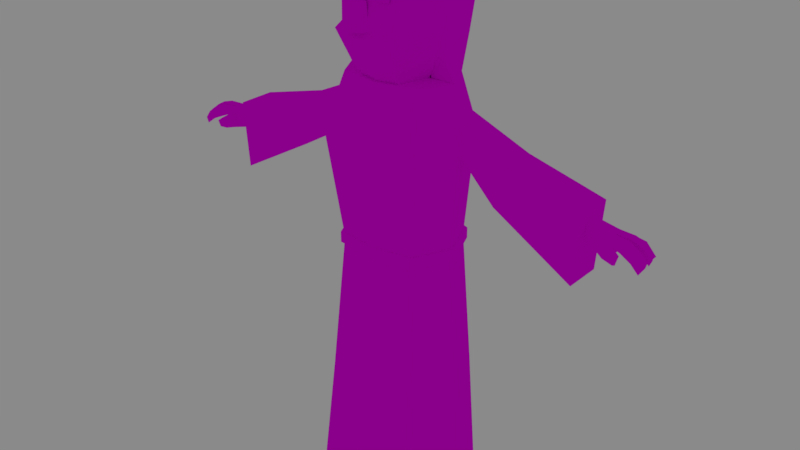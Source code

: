 # Source: wizard.blend  (saved by Blender 2.78.0; exported with 4.5.12 LTS)
import bpy
from mathutils import Matrix  # noqa: F401  (used for matrix-valued properties, if any)

bpy.ops.wm.read_factory_settings(use_empty=True)
scene = bpy.context.scene
scene.name = 'Scene'

# ---- collections
col_collection_1 = bpy.data.collections.new('Collection 1'); scene.collection.children.link(col_collection_1)

# ---- images (referenced by path relative to the original .blend; pixels are not part of the script)
import os
ASSET_DIR = os.environ.get("B2B_ASSET_DIR", "")  # directory of the original .blend (textures are referenced by path, not embedded)
HERE = os.path.dirname(os.path.abspath(__file__))  # packed textures are extracted next to this script under _unpacked/

def load_image(name, relpath, width, height, colorspace="sRGB"):
    """Load a texture the original file referenced (path relative to the .blend, or extracted next to this script)."""
    p = next((c for c in (os.path.join(HERE, relpath), os.path.join(ASSET_DIR, relpath)) if relpath and os.path.exists(c)), "")
    if p:
        img = bpy.data.images.load(p, check_existing=True)
        img.name = name
    else:  # same state as the original file: an image datablock whose file is absent (Cycles renders it pink)
        img = bpy.data.images.new(name, width, height)
        img.source = "FILE"
        img.filepath = "//" + (relpath or name)
    img.colorspace_settings.name = colorspace
    return img
img_palette_01_png = load_image('palette-01.png', 'palette-01.png', 1024, 1024, 'sRGB')

# ---- materials (node trees are filled in below, after node groups)
mat_standard = bpy.data.materials.new('standard')
mat_standard.alpha_threshold = 0.0
mat_standard.diffuse_color = (1.0, 1.0, 1.0, 1.0)
mat_standard.roughness = 0.5

# ---- material node trees
mat_standard.use_nodes = True; mat_standard.node_tree.nodes.clear()
_N = mat_standard.node_tree.nodes; _L = mat_standard.node_tree.links
n0 = _N.new('ShaderNodeOutputMaterial'); n0.name = 'Material Output'; n0.location = (300, 300)
n1 = _N.new('ShaderNodeBsdfDiffuse'); n1.name = 'Diffuse BSDF'; n1.location = (10, 300)
n2 = _N.new('ShaderNodeTexImage'); n2.name = 'Image Texture'; n2.location = (-295, 273)
n2.width = 140
n2.image = img_palette_01_png
_L.new(n1.outputs[0], n0.inputs[0])
_L.new(n2.outputs[0], n1.inputs[0])
n0.is_active_output = True

# ---- world
world_world = bpy.data.worlds.new('World'); scene.world = world_world
world_world.use_nodes = True; world_world.node_tree.nodes.clear()
_N = world_world.node_tree.nodes; _L = world_world.node_tree.links
n0 = _N.new('ShaderNodeOutputWorld'); n0.name = 'World Output'; n0.location = (300, 300)
n1 = _N.new('ShaderNodeBackground'); n1.name = 'Background'; n1.location = (10, 300)
n1.inputs[0].default_value = (0.05088, 0.05088, 0.05088, 1.0)
n1.inputs[1].default_value = 5.0
_L.new(n1.outputs[0], n0.inputs[0])
n0.is_active_output = True
world_world.color = (0.05088, 0.05088, 0.05088)
world_world.use_sun_shadow = False
world_world.sun_shadow_jitter_overblur = 0.0
world_world.cycles.sampling_method = 'MANUAL'

# ---- meshes
me_cube_006 = bpy.data.meshes.new('Cube.006')
me_cube_006.from_pydata([(0.139, 0.1394, 0.4385), (0.1182, 0.1189, 0.8461), (0.1966, 0.0003637, 0.4385), (0.1672, 0.0006863, 0.8461), (0.139, -0.1387, 0.4385), (0.1182, -0.1042, 0.8461), (-0.139, -0.1387, 0.4385), (-0.1182, -0.1042, 0.8461), (-0.1966, 0.0003637, 0.4385), (-0.1672, 0.0006863, 0.8461), (-0.139, 0.1394, 0.4385), (-0.1182, 0.1189, 0.8461), (0.1468, 0.1267, 1.169), (0.2076, -0.02013, 1.169), (0.1468, -0.1428, 1.169), (-0.2076, -0.02013, 1.169), (-0.1468, 0.1267, 1.169), (0.1186, 0.0924, 1.321), (0.1675, 0.001103, 1.321), (0.1182, -0.09019, 1.32), (-0.1668, 0.001103, 1.321), (0.09008, 0.001799, 1.321), (-0.06618, 0.001799, 1.321), (0.1049, -0.01568, 1.385), (0.08319, -0.1334, 1.458), (-0.132, -0.01809, 1.465), (0.1327, -0.03273, 1.513), (0.09484, -0.1189, 1.595), (-0.1319, -0.03273, 1.513), (-0.3179, -0.03287, 1.044), (-0.3515, -0.03287, 1.166), (-0.3179, 0.06604, 1.044), (-0.3515, 0.06604, 1.166), (-0.1086, -0.009791, 1.228), (-0.1086, -0.009791, 1.281), (-0.1086, 0.04296, 1.228), (-0.1086, 0.04296, 1.281), (-0.5557, 0.07154, 0.9093), (-0.5557, -0.03837, 0.9093), (-0.5717, -0.03837, 1.106), (-0.5717, 0.07154, 1.106), (-0.7291, -0.03965, 1.003), (-0.7356, -0.02024, 1.015), (-0.7349, -0.04088, 1.02), (-0.7413, -0.02146, 1.032), (-0.7277, 0.02267, 1.018), (-0.7223, 0.03346, 1.008), (-0.7336, 0.0251, 1.031), (-0.7294, 0.04365, 1.017), (-0.6992, 0.03024, 1.04), (-0.6938, 0.04527, 1.032), (-0.7387, -0.00915, 1.017), (-0.7315, 0.009782, 1.018), (-0.7048, -0.03442, 1.022), (-0.7112, -0.015, 1.034), (-0.7051, 0.0325, 1.053), (-0.6968, 0.05388, 1.042), (-0.7459, -0.008227, 1.033), (-0.7388, 0.01117, 1.034), (-0.7105, -0.03565, 1.039), (-0.717, -0.01623, 1.051), (-0.7122, -0.003509, 1.038), (-0.7136, 0.015, 1.041), (-0.6754, -0.02908, 1.035), (-0.6819, -0.009664, 1.047), (-0.7181, -0.004433, 1.055), (-0.7182, 0.01787, 1.057), (-0.6812, -0.03031, 1.052), (-0.6877, -0.01089, 1.064), (-0.655, 0.03307, 1.028), (-0.6788, 0.0001666, 1.051), (-0.6688, 0.02391, 1.052), (-0.6657, -0.004309, 1.056), (-0.6434, 0.03038, 1.01), (-0.6368, 0.01025, 1.007), (-0.6654, -0.04803, 1.01), (-0.6713, -0.05115, 1.029), (-0.6622, -0.02765, 0.9997), (-0.6733, -0.03314, 1.031), (-0.6382, -0.05018, 1.02), (-0.644, -0.0533, 1.039), (-0.6201, -0.04238, 1.027), (-0.6259, -0.0455, 1.047), (-0.6774, 0.03437, 1.057), (-0.6713, 0.05541, 1.045), (-0.6841, -0.000674, 1.066), (-0.6846, 0.02079, 1.067), (-0.6369, -0.02384, 1.007), (-0.6505, -0.02815, 1.046), (-0.6307, -0.02544, 1.056), (-0.6219, 0.03756, 1.005), (-0.6172, 0.005635, 1.004), (-0.6172, -0.02113, 1.017), (-0.6389, -0.000724, 1.066), (-0.6395, 0.02654, 1.066), (-0.6358, 0.05708, 1.046), (-0.6295, 0.05386, 1.022), (-0.4986, 0.04035, 1.049), (-0.4977, 0.0184, 1.05), (-0.4992, 0.002483, 1.057), (-0.5047, -0.0006604, 1.076), (-0.5101, 0.01152, 1.088), (-0.5107, 0.03046, 1.087), (-0.5079, 0.04887, 1.075), (-0.5024, 0.05209, 1.06), (-0.01069, -0.2023, 0.04348), (-0.01069, 0.2225, 0.04348), (-0.1732, 0.1625, 0.04348), (-0.2405, 5.713e-08, 0.04348), (-0.1732, -0.1625, 0.04348), (0.1518, -0.1625, 0.04348), (0.2191, 4.434e-08, 0.04348), (0.1518, 0.1625, 0.04348), (-2.248e-09, 0.1907, 0.4385), (0.0, 0.1625, 0.8461), (-2.248e-09, -0.1727, 0.4385), (0.0, -0.1252, 0.8461), (0.0, 0.1808, 1.169), (-0.1468, -0.1428, 1.169), (0.0, -0.1583, 1.169), (0.0003795, 0.1261, 1.321), (-0.1186, -0.02755, -0.00104), (-0.1182, -0.09019, 1.32), (0.0, -0.1126, 1.32), (-0.1186, -0.02755, 0.04494), (-0.1186, 0.04865, -0.0007551), (-0.1186, 0.04865, 0.04523), (-0.03282, -0.02755, -0.00104), (-0.03282, -0.02755, 0.04494), (-0.03282, 0.04865, -0.0007551), (-0.03282, 0.04865, 0.04523), (-0.06191, -0.1236, 0.02505), (-0.1071, -0.1236, 0.02505), (-0.1071, -0.1236, -0.0005786), (-0.06191, -0.1236, -0.0005786), (0.1096, -0.1236, -0.0005786), (-0.1041, -0.01568, 1.385), (0.06434, -0.1236, -0.0005786), (0.06434, -0.1236, 0.02505), (0.1096, -0.1236, 0.02505), (0.121, 0.04865, 0.04523), (-0.08319, -0.1334, 1.458), (0.0, -0.1662, 1.458), (0.121, 0.04865, -0.0007551), (0.1328, -0.01809, 1.465), (0.121, -0.02755, 0.04494), (0.121, -0.02755, -0.00104), (0.03526, 0.04865, 0.04523), (-0.09432, -0.1189, 1.595), (0.0002975, -0.1472, 1.621), (0.03526, 0.04865, -0.0007551), (0.03526, -0.02755, 0.04494), (0.03526, -0.02755, -0.00104), (0.3179, -0.03287, 1.044), (0.3515, -0.03287, 1.166), (0.3179, 0.06604, 1.044), (0.3515, 0.06604, 1.166), (0.1086, -0.009791, 1.228), (0.1086, -0.009791, 1.281), (0.1086, 0.04296, 1.228), (0.1086, 0.04296, 1.281), (0.5557, 0.07154, 0.9093), (0.5557, -0.03837, 0.9093), (0.5717, -0.03837, 1.106), (0.5717, 0.07154, 1.106), (0.5024, 0.05209, 1.06), (0.5079, 0.04887, 1.075), (0.5107, 0.03046, 1.087), (0.5101, 0.01152, 1.088), (0.5047, -0.0006604, 1.076), (0.4992, 0.002483, 1.057), (0.4977, 0.0184, 1.05), (0.4986, 0.04035, 1.049), (0.6295, 0.05386, 1.022), (0.6358, 0.05708, 1.046), (0.6395, 0.02654, 1.066), (0.6389, -0.000724, 1.066), (0.6172, -0.02113, 1.017), (0.6172, 0.005635, 1.004), (0.6219, 0.03756, 1.005), (0.6307, -0.02544, 1.056), (0.6505, -0.02815, 1.046), (0.6369, -0.02384, 1.007), (0.6846, 0.02079, 1.067), (0.6841, -0.000674, 1.066), (0.6713, 0.05541, 1.045), (0.6774, 0.03437, 1.057), (0.6259, -0.0455, 1.047), (0.6201, -0.04238, 1.027), (0.644, -0.0533, 1.039), (0.6382, -0.05018, 1.02), (0.6733, -0.03314, 1.031), (0.6622, -0.02765, 0.9997), (0.6713, -0.05115, 1.029), (0.6654, -0.04803, 1.01), (0.6368, 0.01025, 1.007), (0.6434, 0.03038, 1.01), (0.6657, -0.004309, 1.056), (0.6688, 0.02391, 1.052), (0.6788, 0.0001666, 1.051), (0.655, 0.03307, 1.028), (0.6877, -0.01089, 1.064), (0.6812, -0.03031, 1.052), (0.7182, 0.01787, 1.057), (0.7181, -0.004433, 1.055), (0.6819, -0.009664, 1.047), (0.6754, -0.02908, 1.035), (0.7136, 0.015, 1.041), (0.7122, -0.003509, 1.038), (0.717, -0.01623, 1.051), (0.7105, -0.03565, 1.039), (0.7388, 0.01117, 1.034), (0.7459, -0.008227, 1.033), (0.6968, 0.05388, 1.042), (0.7051, 0.0325, 1.053), (0.7112, -0.015, 1.034), (0.7048, -0.03442, 1.022), (0.7315, 0.009782, 1.018), (0.7387, -0.00915, 1.017), (0.6938, 0.04527, 1.032), (0.6992, 0.03024, 1.04), (0.7294, 0.04365, 1.017), (0.7336, 0.0251, 1.031), (0.7223, 0.03346, 1.008), (0.7277, 0.02267, 1.018), (0.7413, -0.02146, 1.032), (0.7349, -0.04088, 1.02), (0.7356, -0.02024, 1.015), (0.7291, -0.03965, 1.003), (0.1132, 0.1142, 0.831), (0.1602, 0.0009637, 0.831), (0.1132, -0.09957, 0.831), (-0.1132, -0.09957, 0.831), (-0.1602, 0.0009638, 0.831), (-0.1132, 0.1142, 0.831), (-1.854e-10, 0.156, 0.831), (-1.854e-10, -0.1171, 0.831), (0.1132, 0.1142, 0.8618), (0.1602, 0.0009637, 0.8618), (0.1132, -0.09957, 0.8618), (-0.1132, -0.09957, 0.8618), (-0.1602, 0.0009638, 0.8618), (-0.1132, 0.1142, 0.8618), (-1.854e-10, 0.156, 0.8618), (-1.854e-10, -0.1171, 0.8618), (0.1258, 0.1273, 0.831), (0.1783, 0.000565, 0.831), (0.1248, -0.1136, 0.831), (-0.1248, -0.1136, 0.831), (-0.1783, 0.000565, 0.831), (-0.1258, 0.1273, 0.831), (1.285e-09, 0.1742, 0.831), (-8.956e-10, -0.1353, 0.831), (0.1258, 0.1273, 0.8618), (0.1783, 0.000565, 0.8618), (0.1248, -0.1136, 0.8618), (-0.1248, -0.1136, 0.8618), (-0.1783, 0.000565, 0.8618), (-0.1258, 0.1273, 0.8618), (1.285e-09, 0.1742, 0.8618), (-8.956e-10, -0.1353, 0.8618), (-0.02244, -0.1779, 1.464), (-0.01785, -0.164, 1.538), (-0.02244, -0.1543, 1.464), (-0.01785, -0.1558, 1.538), (0.02244, -0.1779, 1.464), (0.01785, -0.164, 1.538), (0.02244, -0.1543, 1.464), (0.01785, -0.1558, 1.538), (0.0, -0.1624, 1.464), (0.0, -0.1718, 1.538), (0.0, -0.1857, 1.464), (0.0, -0.1558, 1.538), (0.03862, -0.1399, 1.59), (0.03246, -0.1443, 1.579), (0.04122, -0.1467, 1.591), (0.03505, -0.1512, 1.581), (0.07562, -0.1258, 1.59), (0.08329, -0.125, 1.58), (0.07821, -0.1327, 1.591), (0.08588, -0.1319, 1.581), (-0.07397, -0.1418, 1.538), (-0.07039, -0.1392, 1.568), (-0.07154, -0.1348, 1.537), (-0.06795, -0.1322, 1.567), (-0.04489, -0.1517, 1.539), (-0.04922, -0.1464, 1.57), (-0.04245, -0.1447, 1.538), (-0.04679, -0.1394, 1.569), (-0.08586, -0.1324, 1.58), (-0.07838, -0.1327, 1.591), (-0.08332, -0.1256, 1.579), (-0.07584, -0.1259, 1.589), (-0.0348, -0.151, 1.582), (-0.04122, -0.1462, 1.592), (-0.03226, -0.1442, 1.58), (-0.03868, -0.1394, 1.59), (0.04679, -0.1394, 1.569), (0.04245, -0.1447, 1.538), (0.04922, -0.1464, 1.57), (0.04489, -0.1517, 1.539), (0.06795, -0.1322, 1.567), (0.07154, -0.1348, 1.537), (0.07039, -0.1392, 1.568), (0.07397, -0.1418, 1.538), (0.0003795, 0.193, 1.451), (0.1208, 0.1181, 1.421), (0.1333, -0.006053, 1.386), (-0.12, 0.1181, 1.421), (0.0003795, 0.2154, 1.523), (0.1285, 0.1267, 1.503), (0.0003795, 0.2053, 1.589), (0.1184, 0.155, 1.6), (-0.1177, 0.155, 1.6), (-0.1482, -0.007865, 1.489), (-0.1277, 0.1267, 1.503), (-0.1326, -0.006053, 1.386), (0.149, -0.007865, 1.489), (0.136, -0.03684, 1.539), (0.1037, -0.1231, 1.614), (-0.1468, -0.01918, 1.522), (-0.102, -0.1231, 1.614), (0.0009092, -0.152, 1.632), (0.0003795, 0.1577, 1.668), (0.08751, 0.08873, 1.679), (-0.08675, 0.08873, 1.679), (0.1064, 0.01799, 1.699), (0.08446, -0.04992, 1.714), (-0.1056, 0.01799, 1.699), (-0.0837, -0.04992, 1.714), (0.0003795, -0.08137, 1.738), (0.0003795, 0.0454, 1.731), (-0.1178, 0.0924, 1.321), (0.08738, -0.0004436, 1.321), (0.05747, -0.08756, 1.32), (-1.665e-10, -0.09996, 1.32), (-0.05813, -0.08583, 1.32), (-0.08745, -0.00679, 1.321), (-9.846e-11, -0.1304, 1.356), (-0.06113, -0.118, 1.356), (0.1212, -0.01021, 1.386), (0.09518, -0.1462, 1.449), (0.0, -0.1836, 1.449), (0.06097, -0.1185, 1.357), (-0.09522, -0.1462, 1.449), (-0.1201, -0.02273, 1.377), (0.1386, -0.0121, 1.458), (-0.1486, -0.02542, 1.458)], [], [(113, 114, 1, 0), (0, 1, 3, 2), (2, 3, 5, 4), (4, 5, 116, 115), (115, 116, 7, 6), (6, 7, 9, 8), (8, 9, 11, 10), (10, 11, 114, 113), (1, 114, 117, 12), (116, 5, 14, 119), (11, 9, 15, 16), (3, 1, 12, 13), (7, 116, 119, 118), (114, 11, 16, 117), (5, 3, 13, 14), (9, 7, 118, 15), (14, 13, 18, 19), (12, 117, 120, 17), (117, 16, 332, 120), (15, 118, 122, 20), (119, 14, 19, 123), (13, 12, 17, 18), (16, 15, 20, 332), (19, 18, 20, 122), (19, 122, 123), (24, 142, 342, 341), (141, 25, 347, 344), (136, 25, 314, 316), (24, 144, 26, 27), (144, 23, 307, 317), (25, 141, 148, 28), (142, 24, 27, 149), (30, 32, 40, 39), (31, 32, 36, 35), (38, 39, 40, 37), (33, 34, 30, 29), (31, 35, 33, 29), (36, 32, 30, 34), (31, 29, 38, 37), (32, 31, 37, 40), (29, 30, 39, 38), (59, 60, 44, 43), (48, 46, 45, 47), (55, 56, 48, 47), (44, 42, 41, 43), (54, 53, 41, 42), (53, 59, 43, 41), (49, 55, 47, 45), (50, 49, 45, 46), (64, 63, 53, 54), (72, 88, 63, 64), (83, 55, 49, 71), (85, 86, 66, 65), (62, 61, 51, 52), (66, 62, 52, 58), (84, 83, 94, 95), (56, 50, 46, 48), (58, 52, 51, 57), (69, 71, 49, 50), (83, 84, 56, 55), (89, 93, 68, 67), (90, 91, 74, 73), (71, 74, 87, 88), (71, 88, 72, 70), (71, 70, 61, 62), (68, 64, 54, 60), (79, 80, 76, 75), (83, 71, 86, 94), (88, 89, 67, 63), (67, 68, 60, 59), (86, 71, 62, 66), (96, 90, 73, 69), (93, 72, 64, 68), (74, 71, 69, 73), (69, 50, 56, 84), (104, 97, 90, 96), (100, 101, 93, 89), (87, 92, 81, 79), (92, 89, 82, 81), (69, 84, 95, 96), (88, 87, 77, 78), (87, 79, 75, 77), (78, 77, 75, 76), (80, 88, 78, 76), (85, 70, 72, 93), (63, 67, 59, 53), (65, 66, 58, 57), (93, 94, 86, 85), (61, 65, 57, 51), (60, 54, 42, 44), (91, 92, 87, 74), (70, 85, 65, 61), (97, 98, 91, 90), (103, 104, 96, 95), (98, 99, 92, 91), (99, 100, 89, 92), (102, 103, 95, 94), (81, 82, 80, 79), (89, 88, 80, 82), (101, 102, 94, 93), (113, 0, 112, 106), (8, 10, 107, 108), (106, 112, 105, 109), (10, 113, 106, 107), (115, 6, 109, 105), (0, 2, 111, 112), (107, 106, 109, 108), (112, 111, 110, 105), (119, 123, 122, 118), (121, 124, 126, 125), (125, 126, 130, 129), (129, 130, 128, 127), (121, 127, 134, 133), (125, 129, 127, 121), (130, 126, 124, 128), (134, 131, 132, 133), (124, 121, 133, 132), (127, 128, 131, 134), (128, 124, 132, 131), (145, 151, 138, 139), (146, 145, 139, 135), (151, 152, 137, 138), (135, 139, 138, 137), (140, 147, 151, 145), (150, 143, 146, 152), (152, 146, 135, 137), (143, 140, 145, 146), (142, 149, 148, 141), (150, 147, 140, 143), (152, 151, 147, 150), (154, 163, 164, 156), (155, 159, 160, 156), (162, 161, 164, 163), (157, 153, 154, 158), (155, 153, 157, 159), (160, 158, 154, 156), (155, 161, 162, 153), (156, 164, 161, 155), (153, 162, 163, 154), (167, 175, 174, 166), (172, 179, 178, 171), (170, 177, 180, 169), (168, 176, 175, 167), (166, 174, 173, 165), (165, 173, 179, 172), (171, 178, 177, 170), (169, 180, 176, 168), (180, 187, 189, 181), (200, 185, 213, 219), (188, 190, 189, 187), (182, 192, 194, 190), (177, 188, 187, 180), (182, 190, 188, 177), (191, 193, 194, 192), (189, 193, 191, 181), (181, 191, 192, 182), (190, 194, 193, 189), (200, 173, 174, 185), (198, 207, 208, 199), (180, 202, 201, 176), (176, 184, 183, 175), (185, 174, 175, 186), (200, 219, 220, 198), (186, 198, 220, 214), (201, 209, 215, 205), (197, 205, 206, 181), (199, 208, 204, 184), (181, 206, 202, 180), (183, 203, 207, 198), (176, 201, 205, 197), (184, 204, 203, 183), (186, 175, 183, 198), (209, 225, 227, 215), (213, 221, 223, 219), (211, 212, 218, 217), (208, 218, 212, 204), (205, 215, 216, 206), (202, 210, 209, 201), (206, 216, 210, 202), (207, 217, 218, 208), (203, 211, 217, 207), (204, 212, 211, 203), (173, 200, 196, 179), (179, 196, 195, 178), (178, 195, 182, 177), (195, 196, 200, 198), (198, 181, 182, 195), (198, 199, 197, 181), (184, 176, 197, 199), (186, 214, 213, 185), (221, 222, 224, 223), (220, 224, 222, 214), (214, 222, 221, 213), (219, 223, 224, 220), (225, 226, 228, 227), (210, 226, 225, 209), (216, 228, 226, 210), (215, 227, 228, 216), (249, 257, 258, 250), (252, 260, 256, 248), (246, 254, 255, 247), (251, 259, 253, 245), (250, 258, 259, 251), (248, 256, 257, 249), (247, 255, 260, 252), (245, 253, 254, 246), (244, 260, 255, 239), (236, 252, 248, 232), (240, 256, 260, 244), (232, 248, 249, 233), (241, 257, 256, 240), (233, 249, 250, 234), (242, 258, 257, 241), (234, 250, 251, 235), (235, 251, 245, 229), (243, 259, 258, 242), (237, 253, 259, 243), (229, 245, 246, 230), (238, 254, 253, 237), (230, 246, 247, 231), (239, 255, 254, 238), (231, 247, 252, 236), (261, 262, 264, 263), (267, 268, 266, 265), (272, 264, 262, 270), (268, 272, 270, 266), (267, 265, 271, 269), (270, 262, 261, 271), (269, 271, 261, 263), (266, 270, 271, 265), (278, 280, 276, 274), (280, 278, 277, 279), (276, 280, 279, 275), (273, 275, 279, 277), (274, 276, 275, 273), (281, 282, 284, 283), (287, 288, 286, 285), (285, 286, 282, 281), (283, 287, 285, 281), (288, 284, 282, 286), (289, 290, 292, 291), (295, 296, 294, 293), (293, 294, 290, 289), (291, 295, 293, 289), (296, 292, 290, 294), (302, 304, 300, 298), (304, 302, 301, 303), (300, 304, 303, 299), (297, 299, 303, 301), (298, 300, 299, 297), (305, 308, 315, 309), (307, 306, 310, 317), (308, 316, 314, 315), (306, 305, 309, 310), (310, 309, 311, 312), (309, 315, 313, 311), (317, 310, 312, 318), (315, 314, 320, 313), (26, 144, 317, 318), (25, 28, 320, 314), (4, 115, 105, 110), (6, 8, 108, 109), (2, 4, 110, 111), (149, 27, 319, 322), (148, 149, 322, 321), (28, 148, 321, 320), (27, 26, 318, 319), (321, 322, 330, 329), (313, 320, 328, 325), (319, 318, 326, 327), (311, 323, 324, 312), (320, 321, 329, 328), (311, 313, 325, 323), (322, 319, 327, 330), (318, 312, 324, 326), (329, 330, 331), (327, 326, 331), (325, 328, 331), (323, 331, 324), (328, 329, 331), (330, 327, 331), (323, 325, 331), (326, 324, 331), (316, 308, 332, 20), (305, 306, 17, 120), (306, 307, 18, 17), (307, 23, 21, 18), (136, 316, 20, 22), (308, 305, 120, 332), (142, 141, 344, 342), (335, 338, 339, 336), (336, 339, 345, 337), (334, 343, 338, 335), (345, 339, 344, 347), (338, 343, 341, 342), (339, 338, 342, 344), (343, 340, 346, 341), (333, 340, 343, 334), (144, 24, 341, 346), (25, 136, 22, 337, 345, 347)])
_uv = me_cube_006.uv_layers.new(name='UVMap')
_uv.uv.foreach_set('vector', [0.8128, 0.8113, 0.8126, 0.7901, 0.8187, 0.7902, 0.8212, 0.8115, 0.8212, 0.8116, 0.823, 0.7902, 0.8296, 0.7902, 0.8302, 0.8115, 0.8302, 0.8115, 0.8296, 0.7902, 0.8347, 0.7902, 0.8382, 0.8116, 0.7868, 0.7655, 0.7845, 0.7869, 0.7782, 0.7869, 0.7782, 0.7654, 0.7782, 0.7654, 0.7782, 0.7869, 0.772, 0.7869, 0.7696, 0.7655, 0.804, 0.7655, 0.8009, 0.7866, 0.7952, 0.7868, 0.7953, 0.7658, 0.7953, 0.7658, 0.7952, 0.7868, 0.7891, 0.7865, 0.7868, 0.7654, 0.804, 0.8115, 0.8062, 0.7902, 0.8126, 0.7901, 0.8128, 0.8113, 0.8187, 0.7902, 0.8126, 0.7901, 0.8126, 0.7731, 0.8202, 0.7732, 0.7782, 0.7869, 0.7845, 0.7869, 0.786, 0.8037, 0.7782, 0.8036, 0.7891, 0.7865, 0.7952, 0.7868, 0.7961, 0.8038, 0.7885, 0.8035, 0.8296, 0.7902, 0.823, 0.7902, 0.8228, 0.7733, 0.831, 0.7732, 0.772, 0.7869, 0.7782, 0.7869, 0.7782, 0.8036, 0.7705, 0.8037, 0.8126, 0.7901, 0.8062, 0.7902, 0.8047, 0.7732, 0.8126, 0.7731, 0.8347, 0.7902, 0.8296, 0.7902, 0.831, 0.7732, 0.8382, 0.7733, 0.7952, 0.7868, 0.8009, 0.7866, 0.804, 0.8037, 0.7961, 0.8038, 0.8382, 0.7733, 0.831, 0.7732, 0.8295, 0.7654, 0.8339, 0.7654, 0.8202, 0.7732, 0.8126, 0.7731, 0.8124, 0.7654, 0.8186, 0.7654, 0.8126, 0.7731, 0.8047, 0.7732, 0.8061, 0.7654, 0.8124, 0.7654, 0.7961, 0.8038, 0.804, 0.8037, 0.8, 0.8113, 0.795, 0.8115, 0.7782, 0.8036, 0.786, 0.8037, 0.7845, 0.8118, 0.7782, 0.8117, 0.831, 0.7732, 0.8228, 0.7733, 0.8243, 0.7654, 0.8295, 0.7654, 0.7885, 0.8035, 0.7961, 0.8038, 0.795, 0.8115, 0.7903, 0.8112, 0.8334, 0.8444, 0.8292, 0.8478, 0.826, 0.8305, 0.8311, 0.8322, 0.8334, 0.8444, 0.8311, 0.8322, 0.8334, 0.8381, 0.05148, 0.9197, 0.04688, 0.9308, 0.04402, 0.9308, 0.04927, 0.9181, 0.05148, 0.942, 0.06796, 0.9485, 0.06658, 0.9507, 0.04927, 0.9436, 0.8409, 0.8031, 0.844, 0.7901, 0.8458, 0.7909, 0.8444, 0.8032, 0.01347, 0.6971, 0.01837, 0.6981, 0.017, 0.7045, 0.01304, 0.7047, 0.8093, 0.7901, 0.8136, 0.8031, 0.8095, 0.8032, 0.8069, 0.7909, 0.05409, 0.6745, 0.04884, 0.6756, 0.04838, 0.668, 0.05262, 0.6682, 0.02593, 0.7012, 0.02217, 0.7011, 0.02242, 0.6935, 0.02605, 0.6933, 0.8117, 0.8506, 0.8179, 0.8508, 0.8179, 0.8624, 0.8122, 0.8622, 0.8483, 0.8254, 0.8418, 0.8238, 0.842, 0.8116, 0.8443, 0.8128, 0.8212, 0.8581, 0.8212, 0.8478, 0.827, 0.8478, 0.827, 0.8581, 0.775, 0.8388, 0.7728, 0.8401, 0.7726, 0.8277, 0.7791, 0.8261, 0.8001, 0.8575, 0.8034, 0.8476, 0.8059, 0.8476, 0.8064, 0.8575, 0.8153, 0.8399, 0.8179, 0.8508, 0.8117, 0.8506, 0.8127, 0.8398, 0.8117, 0.824, 0.8054, 0.8241, 0.8059, 0.8115, 0.8117, 0.8115, 0.8418, 0.8238, 0.8483, 0.8254, 0.8483, 0.8397, 0.8388, 0.8354, 0.7791, 0.8261, 0.7726, 0.8277, 0.7696, 0.8161, 0.7791, 0.8118, 0.06805, 0.6497, 0.06751, 0.6497, 0.0677, 0.6486, 0.06823, 0.6486, 0.02752, 0.6932, 0.02701, 0.6931, 0.02708, 0.6926, 0.02752, 0.6924, 0.04589, 0.6949, 0.04507, 0.6953, 0.04517, 0.6941, 0.04591, 0.6939, 0.01291, 0.6927, 0.01236, 0.6924, 0.01236, 0.6915, 0.01291, 0.6918, 0.0183, 0.7128, 0.01759, 0.7129, 0.01761, 0.712, 0.01832, 0.7119, 0.06869, 0.6496, 0.06805, 0.6497, 0.06823, 0.6486, 0.06887, 0.6485, 0.02907, 0.7131, 0.02854, 0.7131, 0.02902, 0.7118, 0.02953, 0.7119, 0.02939, 0.7132, 0.02907, 0.7131, 0.02953, 0.7119, 0.02994, 0.712, 0.01827, 0.7139, 0.01756, 0.714, 0.01759, 0.7129, 0.0183, 0.7128, 0.01834, 0.7145, 0.01741, 0.7149, 0.01756, 0.714, 0.01827, 0.7139, 0.0287, 0.7141, 0.02854, 0.7131, 0.02907, 0.7131, 0.02899, 0.7143, 0.04723, 0.6956, 0.04647, 0.6956, 0.0464, 0.6944, 0.04718, 0.6944, 0.01225, 0.6927, 0.01291, 0.6928, 0.01291, 0.6936, 0.01228, 0.6935, 0.03833, 0.7138, 0.03892, 0.714, 0.03936, 0.715, 0.03871, 0.7149, 0.04512, 0.6962, 0.04593, 0.6959, 0.04639, 0.6973, 0.04517, 0.6975, 0.06842, 0.6696, 0.06805, 0.6696, 0.06736, 0.6684, 0.06775, 0.6682, 0.02641, 0.6931, 0.02579, 0.6931, 0.02579, 0.6924, 0.02641, 0.6924, 0.02994, 0.7145, 0.02899, 0.7143, 0.02907, 0.7131, 0.02939, 0.7132, 0.04593, 0.6959, 0.04512, 0.6962, 0.04507, 0.6953, 0.04589, 0.6949, 0.0482, 0.6974, 0.04736, 0.6972, 0.04756, 0.6954, 0.04819, 0.6956, 0.02651, 0.7093, 0.02765, 0.7095, 0.02726, 0.7102, 0.0265, 0.7101, 0.03833, 0.7143, 0.03669, 0.7136, 0.03686, 0.7124, 0.03833, 0.7124, 0.01938, 0.7146, 0.01741, 0.7149, 0.01834, 0.7145, 0.0186, 0.7141, 0.01938, 0.7146, 0.0186, 0.7141, 0.01871, 0.7129, 0.01938, 0.7129, 0.06831, 0.6819, 0.06896, 0.682, 0.06888, 0.6832, 0.06823, 0.6831, 0.01224, 0.6812, 0.01298, 0.6812, 0.01301, 0.6822, 0.01227, 0.6823, 0.04593, 0.6959, 0.04629, 0.6962, 0.04647, 0.6956, 0.04639, 0.6973, 0.06885, 0.6517, 0.06887, 0.6525, 0.06814, 0.6509, 0.06878, 0.6507, 0.04819, 0.6956, 0.04756, 0.6954, 0.04758, 0.6944, 0.0482, 0.6945, 0.03858, 0.7126, 0.03936, 0.7124, 0.03892, 0.714, 0.03833, 0.7138, 0.06731, 0.6718, 0.06661, 0.672, 0.06691, 0.6712, 0.06766, 0.6709, 0.06907, 0.6803, 0.06895, 0.6813, 0.06896, 0.682, 0.06831, 0.6819, 0.03669, 0.7136, 0.03833, 0.7143, 0.03741, 0.7145, 0.03672, 0.7143, 0.06766, 0.6709, 0.06805, 0.6696, 0.06842, 0.6696, 0.06837, 0.6705, 0.06785, 0.6766, 0.06743, 0.6766, 0.06661, 0.672, 0.06731, 0.6718, 0.04783, 0.702, 0.04747, 0.7019, 0.04736, 0.6972, 0.0482, 0.6974, 0.02842, 0.7106, 0.0286, 0.7099, 0.02931, 0.7102, 0.02934, 0.7109, 0.01301, 0.6841, 0.01301, 0.6855, 0.01224, 0.6852, 0.01228, 0.6845, 0.06766, 0.6709, 0.06837, 0.6705, 0.06819, 0.6718, 0.06731, 0.6718, 0.05587, 0.6663, 0.05587, 0.6678, 0.05491, 0.6678, 0.0549, 0.6666, 0.02842, 0.7106, 0.02934, 0.7109, 0.02891, 0.7118, 0.02823, 0.7115, 0.013, 0.6869, 0.013, 0.6881, 0.01233, 0.6876, 0.01234, 0.6869, 0.05587, 0.667, 0.05674, 0.6672, 0.05674, 0.668, 0.05611, 0.668, 0.02942, 0.6915, 0.03001, 0.6914, 0.03007, 0.6919, 0.03016, 0.6929, 0.06878, 0.6507, 0.06814, 0.6509, 0.06805, 0.6497, 0.06869, 0.6496, 0.04718, 0.6944, 0.0464, 0.6944, 0.04641, 0.6937, 0.04708, 0.6934, 0.04736, 0.6972, 0.04639, 0.6973, 0.04647, 0.6956, 0.04723, 0.6956, 0.02988, 0.6901, 0.02924, 0.6902, 0.02951, 0.6889, 0.03016, 0.6889, 0.06823, 0.6831, 0.06888, 0.6832, 0.06907, 0.6843, 0.06843, 0.6842, 0.02765, 0.7095, 0.0286, 0.7099, 0.02842, 0.7106, 0.02726, 0.7102, 0.03001, 0.6914, 0.02942, 0.6915, 0.02924, 0.6902, 0.02988, 0.6901, 0.02803, 0.7051, 0.02879, 0.7053, 0.02765, 0.7095, 0.02651, 0.7093, 0.06842, 0.6765, 0.06785, 0.6766, 0.06731, 0.6718, 0.06819, 0.6718, 0.02879, 0.7053, 0.02934, 0.7056, 0.0286, 0.7099, 0.02765, 0.7095, 0.06733, 0.7085, 0.06804, 0.7085, 0.06882, 0.713, 0.06732, 0.713, 0.04678, 0.7019, 0.04605, 0.7021, 0.04517, 0.6975, 0.04639, 0.6973, 0.01227, 0.6805, 0.01301, 0.6804, 0.01298, 0.6812, 0.01224, 0.6812, 0.0567, 0.6665, 0.05674, 0.6672, 0.05587, 0.667, 0.05604, 0.6663, 0.04747, 0.7019, 0.04678, 0.7019, 0.04639, 0.6973, 0.04736, 0.6972, 0.8128, 0.8113, 0.8212, 0.8115, 0.8212, 0.8115, 0.8128, 0.8113, 0.7953, 0.7658, 0.7868, 0.7654, 0.7868, 0.7654, 0.7953, 0.7658, 0.8456, 0.7837, 0.8456, 0.8095, 0.7843, 0.8056, 0.7814, 0.7808, 0.804, 0.8115, 0.8128, 0.8113, 0.8128, 0.8113, 0.804, 0.8115, 0.7782, 0.7654, 0.7696, 0.7655, 0.7696, 0.7655, 0.7782, 0.7654, 0.8212, 0.8116, 0.8302, 0.8115, 0.8302, 0.8115, 0.8212, 0.8116, 0.8283, 0.764, 0.8456, 0.7837, 0.7814, 0.7808, 0.8012, 0.763, 0.8456, 0.8095, 0.8257, 0.8273, 0.7987, 0.8262, 0.7843, 0.8056, 0.7782, 0.8036, 0.7782, 0.8117, 0.772, 0.8118, 0.7705, 0.8037, 0.8373, 0.8401, 0.8354, 0.8401, 0.8354, 0.8368, 0.8373, 0.8368, 0.8004, 0.8414, 0.8023, 0.8414, 0.8023, 0.8449, 0.8004, 0.8449, 0.7806, 0.8454, 0.7786, 0.8454, 0.7786, 0.8422, 0.7806, 0.8421, 0.8522, 0.7783, 0.8487, 0.7783, 0.8492, 0.7742, 0.8517, 0.7742, 0.8522, 0.7816, 0.8487, 0.7816, 0.8487, 0.7783, 0.8522, 0.7783, 0.8529, 0.811, 0.8494, 0.811, 0.8494, 0.8078, 0.8529, 0.8078, 0.8432, 0.7825, 0.8421, 0.7825, 0.8421, 0.78, 0.8432, 0.78, 0.8354, 0.8401, 0.8373, 0.8401, 0.8373, 0.8442, 0.8362, 0.8442, 0.7806, 0.8421, 0.7786, 0.8422, 0.7795, 0.8382, 0.7806, 0.8382, 0.8529, 0.8078, 0.8494, 0.8078, 0.8499, 0.8039, 0.8524, 0.8039, 0.8545, 0.7865, 0.851, 0.7865, 0.8515, 0.7826, 0.854, 0.7826, 0.8129, 0.8417, 0.8149, 0.8417, 0.814, 0.8456, 0.8129, 0.8457, 0.8371, 0.7833, 0.8391, 0.7833, 0.8391, 0.7874, 0.838, 0.7874, 0.8391, 0.7848, 0.8402, 0.7848, 0.8402, 0.7873, 0.8391, 0.7873, 0.8545, 0.7897, 0.851, 0.7897, 0.851, 0.7865, 0.8545, 0.7865, 0.8518, 0.8446, 0.8483, 0.8446, 0.8483, 0.8414, 0.8518, 0.8414, 0.8518, 0.8414, 0.8483, 0.8414, 0.8488, 0.8373, 0.8513, 0.8373, 0.8129, 0.8385, 0.8149, 0.8384, 0.8149, 0.8417, 0.8129, 0.8417, 0.02593, 0.7012, 0.02605, 0.6933, 0.02968, 0.6936, 0.0297, 0.7012, 0.8004, 0.8449, 0.7984, 0.8449, 0.7984, 0.8414, 0.8004, 0.8414, 0.8391, 0.7833, 0.8371, 0.7833, 0.8371, 0.78, 0.8391, 0.78, 0.7696, 0.8518, 0.7702, 0.8403, 0.7759, 0.8401, 0.7759, 0.8516, 0.8476, 0.7797, 0.8437, 0.7924, 0.8415, 0.7937, 0.8412, 0.7813, 0.827, 0.8478, 0.8327, 0.8478, 0.8327, 0.8581, 0.827, 0.8582, 0.8171, 0.8127, 0.8212, 0.8255, 0.8147, 0.8238, 0.8148, 0.8115, 0.7995, 0.8575, 0.7932, 0.8575, 0.7954, 0.847, 0.798, 0.847, 0.7732, 0.8625, 0.7707, 0.8626, 0.7696, 0.8518, 0.7759, 0.8516, 0.7932, 0.8471, 0.7932, 0.8595, 0.7874, 0.8594, 0.7868, 0.847, 0.8412, 0.7813, 0.8382, 0.7698, 0.8476, 0.7654, 0.8476, 0.7797, 0.8212, 0.8255, 0.8212, 0.8398, 0.8117, 0.8354, 0.8147, 0.8238, 0.04678, 0.7022, 0.04639, 0.7069, 0.04517, 0.7066, 0.04605, 0.7021, 0.06621, 0.6552, 0.06469, 0.651, 0.06583, 0.6508, 0.06697, 0.6549, 0.0688, 0.6863, 0.06881, 0.6908, 0.06731, 0.6908, 0.06809, 0.6863, 0.04747, 0.7023, 0.04736, 0.7069, 0.04639, 0.7069, 0.04678, 0.7022, 0.05508, 0.6999, 0.05485, 0.7046, 0.05397, 0.7045, 0.05451, 0.6998, 0.05451, 0.6998, 0.05397, 0.7045, 0.05326, 0.7043, 0.05408, 0.6997, 0.06697, 0.6549, 0.06583, 0.6508, 0.06677, 0.6504, 0.06751, 0.6547, 0.04784, 0.7021, 0.0482, 0.7067, 0.04736, 0.7069, 0.04747, 0.7023, 0.06087, 0.6616, 0.0602, 0.6618, 0.06004, 0.6611, 0.0609, 0.6609, 0.05431, 0.7053, 0.05503, 0.7059, 0.05508, 0.7068, 0.0547, 0.7067, 0.01227, 0.684, 0.01224, 0.6833, 0.01298, 0.6834, 0.01301, 0.6841, 0.0666, 0.6498, 0.0664, 0.6489, 0.06708, 0.6485, 0.06751, 0.6494, 0.013, 0.6869, 0.01227, 0.6864, 0.01224, 0.6857, 0.013, 0.6855, 0.0666, 0.6498, 0.06751, 0.6494, 0.06748, 0.6501, 0.06677, 0.6504, 0.01298, 0.6892, 0.01234, 0.6893, 0.01233, 0.6886, 0.01298, 0.6881, 0.06004, 0.6611, 0.06027, 0.6601, 0.0609, 0.6601, 0.0609, 0.6609, 0.06186, 0.6616, 0.0609, 0.6613, 0.06091, 0.6602, 0.06186, 0.6601, 0.01224, 0.6833, 0.01227, 0.6823, 0.01301, 0.6823, 0.01298, 0.6834, 0.05431, 0.7053, 0.05397, 0.7045, 0.05485, 0.7046, 0.05503, 0.7059, 0.02135, 0.7122, 0.02135, 0.7139, 0.02068, 0.7139, 0.02057, 0.7127, 0.0482, 0.7067, 0.04819, 0.7085, 0.04756, 0.7087, 0.04736, 0.7069, 0.04736, 0.7069, 0.04723, 0.7085, 0.04647, 0.7085, 0.04639, 0.7069, 0.04512, 0.7079, 0.04517, 0.7066, 0.04639, 0.7069, 0.04593, 0.7082, 0.06777, 0.6766, 0.06742, 0.678, 0.06712, 0.6781, 0.06687, 0.677, 0.06662, 0.6773, 0.06687, 0.677, 0.06712, 0.6781, 0.06661, 0.6783, 0.02574, 0.7143, 0.02566, 0.7131, 0.0263, 0.713, 0.02638, 0.7142, 0.02031, 0.7123, 0.02024, 0.7129, 0.01953, 0.7128, 0.01938, 0.7119, 0.05735, 0.6616, 0.05722, 0.6629, 0.05657, 0.6628, 0.05676, 0.6616, 0.06898, 0.656, 0.06891, 0.657, 0.06826, 0.6569, 0.06899, 0.6552, 0.03961, 0.7147, 0.03936, 0.7135, 0.03995, 0.7133, 0.04038, 0.7149, 0.0265, 0.7159, 0.02574, 0.7143, 0.02638, 0.7142, 0.02638, 0.7148, 0.04723, 0.7085, 0.04718, 0.7098, 0.0464, 0.7097, 0.04647, 0.7085, 0.04593, 0.7082, 0.04639, 0.7069, 0.04647, 0.7085, 0.04629, 0.7079, 0.02566, 0.7131, 0.02586, 0.712, 0.0265, 0.7119, 0.0263, 0.713, 0.05508, 0.7068, 0.0544, 0.7081, 0.054, 0.7079, 0.0547, 0.7067, 0.02701, 0.6924, 0.02701, 0.6931, 0.02641, 0.6931, 0.02641, 0.6924, 0.05722, 0.6629, 0.0575, 0.6641, 0.05684, 0.6641, 0.05657, 0.6628, 0.02024, 0.7129, 0.02027, 0.714, 0.01956, 0.7139, 0.01953, 0.7128, 0.04819, 0.7085, 0.0482, 0.7096, 0.04758, 0.7098, 0.04756, 0.7087, 0.06891, 0.657, 0.06881, 0.6581, 0.06817, 0.658, 0.06826, 0.6569, 0.01298, 0.6893, 0.01298, 0.6902, 0.01232, 0.6904, 0.01235, 0.6896, 0.03936, 0.7135, 0.03973, 0.7124, 0.04038, 0.7124, 0.03995, 0.7133, 0.04718, 0.7098, 0.04708, 0.7108, 0.04641, 0.7104, 0.0464, 0.7097, 0.05397, 0.7045, 0.05431, 0.7053, 0.05356, 0.7051, 0.05326, 0.7043, 0.06469, 0.651, 0.06467, 0.6502, 0.06544, 0.6502, 0.06583, 0.6508, 0.06583, 0.6508, 0.06544, 0.6502, 0.0666, 0.6498, 0.06677, 0.6504, 0.0575, 0.6609, 0.05752, 0.6602, 0.05821, 0.6601, 0.0591, 0.6604, 0.0591, 0.6604, 0.0591, 0.6622, 0.05765, 0.6621, 0.0575, 0.6609, 0.02135, 0.7122, 0.02057, 0.7127, 0.02031, 0.7123, 0.01938, 0.7119, 0.05676, 0.6616, 0.0575, 0.6601, 0.05741, 0.6612, 0.05735, 0.6616, 0.04593, 0.7082, 0.04589, 0.7092, 0.04507, 0.7088, 0.04512, 0.7079, 0.02799, 0.6924, 0.02799, 0.6932, 0.02758, 0.693, 0.02752, 0.6924, 0.06712, 0.6781, 0.06777, 0.6793, 0.06727, 0.6794, 0.06661, 0.6783, 0.04589, 0.7092, 0.04591, 0.7102, 0.04517, 0.71, 0.04507, 0.7088, 0.01298, 0.6904, 0.01298, 0.6915, 0.01246, 0.6914, 0.01236, 0.6904, 0.01291, 0.6936, 0.01291, 0.6944, 0.01236, 0.6947, 0.01236, 0.6939, 0.06817, 0.658, 0.06835, 0.6591, 0.06782, 0.6591, 0.06763, 0.658, 0.06881, 0.6581, 0.06899, 0.6592, 0.06835, 0.6591, 0.06817, 0.658, 0.02027, 0.714, 0.02029, 0.7149, 0.01958, 0.7148, 0.01956, 0.7139, 0.3427, 0.9576, 0.3399, 0.9576, 0.3401, 0.9513, 0.3429, 0.9513, 0.3063, 0.9825, 0.3035, 0.9825, 0.3034, 0.9762, 0.3062, 0.9762, 0.2691, 0.9817, 0.2663, 0.9817, 0.2663, 0.9765, 0.2691, 0.9765, 0.3421, 0.9167, 0.3393, 0.9167, 0.3394, 0.9105, 0.3422, 0.9105, 0.3422, 0.9231, 0.3394, 0.9231, 0.3393, 0.9167, 0.3421, 0.9167, 0.3429, 0.9634, 0.3401, 0.9634, 0.3399, 0.9576, 0.3427, 0.9576, 0.3062, 0.9887, 0.3034, 0.9887, 0.3035, 0.9825, 0.3063, 0.9825, 0.2691, 0.9884, 0.2663, 0.9884, 0.2663, 0.9817, 0.2691, 0.9817, 0.3078, 0.9619, 0.307, 0.9622, 0.3063, 0.9558, 0.3071, 0.9561, 0.2775, 0.9574, 0.2766, 0.9571, 0.2803, 0.9518, 0.2808, 0.9526, 0.3111, 0.9667, 0.3106, 0.9675, 0.307, 0.9622, 0.3078, 0.9619, 0.2808, 0.9526, 0.2803, 0.9518, 0.2867, 0.9513, 0.2864, 0.9521, 0.3165, 0.9672, 0.3168, 0.9681, 0.3106, 0.9675, 0.3111, 0.9667, 0.2864, 0.9521, 0.2867, 0.9513, 0.2917, 0.9559, 0.2909, 0.9563, 0.321, 0.9631, 0.3218, 0.9635, 0.3168, 0.9681, 0.3165, 0.9672, 0.2909, 0.9563, 0.2917, 0.9559, 0.2917, 0.9627, 0.2909, 0.9623, 0.2909, 0.9623, 0.2917, 0.9627, 0.2873, 0.9677, 0.2869, 0.9669, 0.321, 0.9571, 0.3218, 0.9568, 0.3218, 0.9635, 0.321, 0.9631, 0.3171, 0.9525, 0.3175, 0.9517, 0.3218, 0.9568, 0.321, 0.9571, 0.2869, 0.9669, 0.2873, 0.9677, 0.2804, 0.968, 0.2807, 0.9671, 0.311, 0.9522, 0.3107, 0.9513, 0.3175, 0.9517, 0.3171, 0.9525, 0.2807, 0.9671, 0.2804, 0.968, 0.276, 0.9635, 0.2768, 0.9632, 0.3071, 0.9561, 0.3063, 0.9558, 0.3107, 0.9513, 0.311, 0.9522, 0.2768, 0.9632, 0.276, 0.9635, 0.2766, 0.9571, 0.2775, 0.9574, 0.04427, 0.7453, 0.05814, 0.6275, 0.06633, 0.6275, 0.06777, 0.7453, 0.06777, 0.7453, 0.0692, 0.6275, 0.07739, 0.6275, 0.09126, 0.7453, 0.09126, 0.6982, 0.09126, 0.6781, 0.09945, 0.6781, 0.1072, 0.6982, 0.09126, 0.7183, 0.09126, 0.6982, 0.1072, 0.6982, 0.09945, 0.7183, 0.09126, 0.6275, 0.1147, 0.6275, 0.1225, 0.6528, 0.09928, 0.6528, 0.02644, 0.7463, 0.007089, 0.7475, 0.0025, 0.6287, 0.02613, 0.6275, 0.09928, 0.6528, 0.1225, 0.6528, 0.1147, 0.6781, 0.09126, 0.6781, 0.04031, 0.7475, 0.02644, 0.7463, 0.02613, 0.6275, 0.04427, 0.6287, 0.8586, 0.791, 0.8491, 0.791, 0.8491, 0.8301, 0.8586, 0.8301, 0.8396, 0.8305, 0.8491, 0.8305, 0.8491, 0.791, 0.8396, 0.791, 0.8301, 0.8301, 0.8301, 0.791, 0.791, 0.7964, 0.791, 0.8248, 0.8207, 0.8586, 0.8301, 0.8586, 0.8301, 0.8301, 0.8207, 0.8301, 0.8301, 0.8305, 0.8396, 0.8305, 0.8396, 0.791, 0.8301, 0.791, 0.8396, 0.8305, 0.8396, 0.791, 0.8491, 0.791, 0.8491, 0.8305, 0.8301, 0.8305, 0.8301, 0.791, 0.8396, 0.791, 0.8396, 0.8305, 0.8301, 0.8301, 0.791, 0.8248, 0.791, 0.7964, 0.8301, 0.791, 0.8586, 0.791, 0.8586, 0.8301, 0.8491, 0.8301, 0.8491, 0.791, 0.8207, 0.8586, 0.8207, 0.8301, 0.8301, 0.8301, 0.8301, 0.8586, 0.8396, 0.8305, 0.8396, 0.791, 0.8491, 0.791, 0.8491, 0.8305, 0.8301, 0.8305, 0.8301, 0.791, 0.8396, 0.791, 0.8396, 0.8305, 0.8301, 0.8301, 0.791, 0.8248, 0.791, 0.7964, 0.8301, 0.791, 0.8586, 0.791, 0.8586, 0.8301, 0.8491, 0.8301, 0.8491, 0.791, 0.8207, 0.8586, 0.8207, 0.8301, 0.8301, 0.8301, 0.8301, 0.8586, 0.8586, 0.791, 0.8491, 0.791, 0.8491, 0.8301, 0.8586, 0.8301, 0.8396, 0.8305, 0.8491, 0.8305, 0.8491, 0.791, 0.8396, 0.791, 0.8301, 0.8301, 0.8301, 0.791, 0.791, 0.7964, 0.791, 0.8248, 0.8207, 0.8586, 0.8301, 0.8586, 0.8301, 0.8301, 0.8207, 0.8301, 0.8301, 0.8305, 0.8396, 0.8305, 0.8396, 0.791, 0.8301, 0.791, 0.8483, 0.8298, 0.8671, 0.825, 0.8681, 0.8351, 0.8475, 0.8389, 0.8027, 0.8041, 0.7853, 0.8047, 0.7813, 0.7955, 0.7993, 0.7923, 0.8184, 0.8215, 0.8358, 0.8222, 0.8322, 0.8337, 0.8142, 0.8304, 0.7853, 0.8047, 0.7714, 0.8032, 0.7658, 0.7957, 0.7813, 0.7955, 0.7813, 0.7955, 0.7658, 0.7957, 0.7633, 0.7842, 0.7725, 0.7818, 0.8475, 0.8389, 0.8681, 0.8351, 0.8661, 0.8508, 0.8488, 0.8501, 0.7993, 0.7923, 0.7813, 0.7955, 0.7725, 0.7818, 0.7985, 0.7742, 0.8142, 0.8304, 0.8322, 0.8337, 0.8313, 0.8516, 0.8053, 0.8439, 0.8097, 0.7736, 0.8093, 0.7901, 0.8069, 0.7909, 0.8078, 0.7728, 0.844, 0.7901, 0.8443, 0.7736, 0.8454, 0.7728, 0.8458, 0.7909, 0.7868, 0.7655, 0.7782, 0.7654, 0.7782, 0.7654, 0.7868, 0.7655, 0.804, 0.7655, 0.7953, 0.7658, 0.7953, 0.7658, 0.804, 0.7655, 0.8302, 0.8115, 0.8382, 0.8116, 0.8382, 0.8116, 0.8302, 0.8115, 0.8291, 0.7629, 0.8152, 0.7646, 0.8138, 0.7625, 0.8295, 0.7608, 0.8413, 0.7646, 0.8291, 0.7629, 0.8295, 0.7608, 0.8436, 0.7625, 0.8443, 0.7736, 0.8413, 0.7646, 0.8436, 0.7625, 0.8454, 0.7728, 0.8152, 0.7646, 0.8097, 0.7736, 0.8078, 0.7728, 0.8138, 0.7625, 0.7633, 0.8189, 0.7783, 0.8153, 0.7784, 0.8264, 0.7676, 0.8295, 0.8053, 0.8439, 0.8313, 0.8516, 0.8184, 0.8607, 0.8099, 0.856, 0.8053, 0.7629, 0.7985, 0.7742, 0.7856, 0.7652, 0.7929, 0.7608, 0.7633, 0.7842, 0.7662, 0.7733, 0.7769, 0.7701, 0.7725, 0.7818, 0.8313, 0.8516, 0.8383, 0.8633, 0.826, 0.8655, 0.8184, 0.8607, 0.8488, 0.8501, 0.8661, 0.8508, 0.867, 0.8584, 0.8523, 0.8584, 0.7783, 0.8153, 0.7939, 0.8178, 0.7902, 0.8287, 0.7784, 0.8264, 0.7985, 0.7742, 0.7725, 0.7818, 0.7769, 0.7701, 0.7856, 0.7652, 0.7676, 0.8295, 0.7784, 0.8264, 0.7796, 0.8407, 0.7902, 0.8287, 0.7939, 0.8358, 0.7796, 0.8407, 0.7688, 0.844, 0.7655, 0.8368, 0.7796, 0.8407, 0.7812, 0.8511, 0.7796, 0.8407, 0.7922, 0.8432, 0.7655, 0.8368, 0.7676, 0.8295, 0.7796, 0.8407, 0.7784, 0.8264, 0.7902, 0.8287, 0.7796, 0.8407, 0.7812, 0.8511, 0.7688, 0.844, 0.7796, 0.8407, 0.7939, 0.8358, 0.7922, 0.8432, 0.7796, 0.8407, 0.8358, 0.8222, 0.8184, 0.8215, 0.8257, 0.8112, 0.8383, 0.8138, 0.8483, 0.8298, 0.8383, 0.8237, 0.8394, 0.8112, 0.8514, 0.8126, 0.7853, 0.8047, 0.8027, 0.8041, 0.8053, 0.8122, 0.7924, 0.8153, 0.8095, 0.8032, 0.8136, 0.8031, 0.8154, 0.8112, 0.8053, 0.8112, 0.8409, 0.8031, 0.8444, 0.8032, 0.849, 0.8112, 0.8358, 0.8112, 0.8671, 0.825, 0.8483, 0.8298, 0.8514, 0.8126, 0.8676, 0.8124, 0.04688, 0.9308, 0.05148, 0.942, 0.04927, 0.9436, 0.04402, 0.9308, 0.06796, 0.9239, 0.07686, 0.9167, 0.08008, 0.9218, 0.07113, 0.929, 0.07113, 0.929, 0.08008, 0.9218, 0.08286, 0.9368, 0.07122, 0.9363, 0.09344, 0.9512, 0.08278, 0.9467, 0.08397, 0.9408, 0.09474, 0.9454, 0.08286, 0.9368, 0.08008, 0.9218, 0.09531, 0.9209, 0.09531, 0.9386, 0.08397, 0.9408, 0.08278, 0.9467, 0.06796, 0.9498, 0.06837, 0.9386, 0.08008, 0.9218, 0.07686, 0.9167, 0.09105, 0.9108, 0.09531, 0.9209, 0.08278, 0.9467, 0.08472, 0.9618, 0.07339, 0.9668, 0.06796, 0.9498, 0.09474, 0.9599, 0.08472, 0.9618, 0.08278, 0.9467, 0.09344, 0.9512, 0.06796, 0.913, 0.05148, 0.9197, 0.04927, 0.9181, 0.06657, 0.9108, 0.09774, 0.9108, 0.09725, 0.9219, 0.09774, 0.9312, 0.0958, 0.932, 0.09531, 0.9225, 0.09582, 0.9113])
_ca = me_cube_006.color_attributes.new('Col', 'BYTE_COLOR', 'CORNER')
_ca.data.foreach_set('color', [1.0, 1.0, 1.0, 1.0, 1.0, 1.0, 1.0, 1.0, 1.0, 1.0, 1.0, 1.0, 1.0, 1.0, 1.0, 1.0, 1.0, 1.0, 1.0, 1.0, 1.0, 1.0, 1.0, 1.0, 1.0, 1.0, 1.0, 1.0, 1.0, 1.0, 1.0, 1.0, 1.0, 1.0, 1.0, 1.0, 1.0, 1.0, 1.0, 1.0, 1.0, 1.0, 1.0, 1.0, 1.0, 1.0, 1.0, 1.0, 1.0, 1.0, 1.0, 1.0, 1.0, 1.0, 1.0, 1.0, 1.0, 1.0, 1.0, 1.0, 1.0, 1.0, 1.0, 1.0, 1.0, 1.0, 1.0, 1.0, 1.0, 1.0, 1.0, 1.0, 1.0, 1.0, 1.0, 1.0, 1.0, 1.0, 1.0, 1.0, 1.0, 1.0, 1.0, 1.0, 1.0, 1.0, 1.0, 1.0, 1.0, 1.0, 1.0, 1.0, 1.0, 1.0, 1.0, 1.0, 1.0, 1.0, 1.0, 1.0, 1.0, 1.0, 1.0, 1.0, 1.0, 1.0, 1.0, 1.0, 1.0, 1.0, 1.0, 1.0, 1.0, 1.0, 1.0, 1.0, 1.0, 1.0, 1.0, 1.0, 1.0, 1.0, 1.0, 1.0, 1.0, 1.0, 1.0, 1.0, 1.0, 1.0, 1.0, 1.0, 1.0, 1.0, 1.0, 1.0, 1.0, 1.0, 1.0, 1.0, 1.0, 1.0, 1.0, 1.0, 1.0, 1.0, 1.0, 1.0, 1.0, 1.0, 1.0, 1.0, 1.0, 1.0, 1.0, 1.0, 1.0, 1.0, 1.0, 1.0, 1.0, 1.0, 1.0, 1.0, 1.0, 1.0, 1.0, 1.0, 1.0, 1.0, 1.0, 1.0, 1.0, 1.0, 1.0, 1.0, 1.0, 1.0, 1.0, 1.0, 1.0, 1.0, 1.0, 1.0, 1.0, 1.0, 1.0, 1.0, 1.0, 1.0, 1.0, 1.0, 1.0, 1.0, 1.0, 1.0, 1.0, 1.0, 1.0, 1.0, 1.0, 1.0, 1.0, 1.0, 1.0, 1.0, 1.0, 1.0, 1.0, 1.0, 1.0, 1.0, 1.0, 1.0, 1.0, 1.0, 1.0, 1.0, 1.0, 1.0, 1.0, 1.0, 1.0, 1.0, 1.0, 1.0, 1.0, 1.0, 1.0, 1.0, 1.0, 1.0, 1.0, 1.0, 1.0, 1.0, 1.0, 1.0, 1.0, 1.0, 1.0, 1.0, 1.0, 1.0, 1.0, 1.0, 1.0, 1.0, 1.0, 1.0, 1.0, 1.0, 1.0, 1.0, 1.0, 1.0, 1.0, 1.0, 1.0, 1.0, 1.0, 1.0, 1.0, 1.0, 1.0, 1.0, 1.0, 1.0, 1.0, 1.0, 1.0, 1.0, 1.0, 1.0, 1.0, 1.0, 1.0, 1.0, 1.0, 1.0, 1.0, 1.0, 1.0, 1.0, 1.0, 1.0, 1.0, 1.0, 1.0, 1.0, 1.0, 1.0, 1.0, 1.0, 1.0, 1.0, 1.0, 1.0, 1.0, 1.0, 1.0, 1.0, 1.0, 1.0, 1.0, 1.0, 1.0, 1.0, 1.0, 1.0, 1.0, 1.0, 1.0, 1.0, 1.0, 1.0, 1.0, 1.0, 1.0, 1.0, 1.0, 1.0, 1.0, 1.0, 1.0, 1.0, 1.0, 1.0, 1.0, 1.0, 1.0, 1.0, 1.0, 1.0, 1.0, 1.0, 1.0, 1.0, 1.0, 1.0, 1.0, 1.0, 1.0, 1.0, 1.0, 1.0, 1.0, 1.0, 1.0, 1.0, 1.0, 1.0, 1.0, 1.0, 1.0, 1.0, 1.0, 1.0, 1.0, 1.0, 1.0, 1.0, 1.0, 1.0, 1.0, 1.0, 1.0, 1.0, 1.0, 1.0, 1.0, 1.0, 1.0, 1.0, 1.0, 1.0, 1.0, 1.0, 1.0, 1.0, 1.0, 1.0, 1.0, 1.0, 1.0, 1.0, 1.0, 1.0, 1.0, 1.0, 1.0, 1.0, 1.0, 1.0, 1.0, 1.0, 1.0, 1.0, 1.0, 1.0, 1.0, 1.0, 1.0, 1.0, 1.0, 1.0, 1.0, 1.0, 1.0, 1.0, 1.0, 1.0, 1.0, 1.0, 1.0, 1.0, 1.0, 1.0, 1.0, 1.0, 1.0, 1.0, 1.0, 1.0, 1.0, 1.0, 1.0, 1.0, 1.0, 1.0, 1.0, 1.0, 1.0, 1.0, 1.0, 1.0, 1.0, 1.0, 1.0, 1.0, 1.0, 1.0, 1.0, 1.0, 1.0, 1.0, 1.0, 1.0, 1.0, 1.0, 1.0, 1.0, 1.0, 1.0, 1.0, 1.0, 1.0, 1.0, 1.0, 1.0, 1.0, 1.0, 1.0, 1.0, 1.0, 1.0, 1.0, 1.0, 1.0, 1.0, 1.0, 1.0, 1.0, 1.0, 1.0, 1.0, 1.0, 1.0, 1.0, 1.0, 1.0, 1.0, 1.0, 1.0, 1.0, 1.0, 1.0, 1.0, 1.0, 1.0, 1.0, 1.0, 1.0, 1.0, 1.0, 1.0, 1.0, 1.0, 1.0, 1.0, 1.0, 1.0, 1.0, 1.0, 1.0, 1.0, 1.0, 1.0, 1.0, 1.0, 1.0, 1.0, 1.0, 1.0, 1.0, 1.0, 1.0, 1.0, 1.0, 1.0, 1.0, 1.0, 1.0, 1.0, 1.0, 1.0, 1.0, 1.0, 1.0, 1.0, 1.0, 1.0, 1.0, 1.0, 1.0, 1.0, 1.0, 1.0, 1.0, 1.0, 1.0, 1.0, 1.0, 1.0, 1.0, 1.0, 1.0, 1.0, 1.0, 1.0, 1.0, 1.0, 1.0, 1.0, 1.0, 1.0, 1.0, 1.0, 1.0, 1.0, 1.0, 1.0, 1.0, 1.0, 1.0, 1.0, 1.0, 1.0, 1.0, 1.0, 1.0, 1.0, 1.0, 1.0, 1.0, 1.0, 1.0, 1.0, 1.0, 1.0, 1.0, 1.0, 1.0, 1.0, 1.0, 1.0, 1.0, 1.0, 1.0, 1.0, 1.0, 1.0, 1.0, 1.0, 1.0, 1.0, 1.0, 1.0, 1.0, 1.0, 1.0, 1.0, 1.0, 1.0, 1.0, 1.0, 1.0, 1.0, 1.0, 1.0, 1.0, 1.0, 1.0, 1.0, 1.0, 1.0, 1.0, 1.0, 1.0, 1.0, 1.0, 1.0, 1.0, 1.0, 1.0, 1.0, 1.0, 1.0, 1.0, 1.0, 1.0, 1.0, 1.0, 1.0, 1.0, 1.0, 1.0, 1.0, 1.0, 1.0, 1.0, 1.0, 1.0, 1.0, 1.0, 1.0, 1.0, 1.0, 1.0, 1.0, 1.0, 1.0, 1.0, 1.0, 1.0, 1.0, 1.0, 1.0, 1.0, 1.0, 1.0, 1.0, 1.0, 1.0, 1.0, 1.0, 1.0, 1.0, 1.0, 1.0, 1.0, 1.0, 1.0, 1.0, 1.0, 1.0, 1.0, 1.0, 1.0, 1.0, 1.0, 1.0, 1.0, 1.0, 1.0, 1.0, 1.0, 1.0, 1.0, 1.0, 1.0, 1.0, 1.0, 1.0, 1.0, 1.0, 1.0, 1.0, 1.0, 1.0, 1.0, 1.0, 1.0, 1.0, 1.0, 1.0, 1.0, 1.0, 1.0, 1.0, 1.0, 1.0, 1.0, 1.0, 1.0, 1.0, 1.0, 1.0, 1.0, 1.0, 1.0, 1.0, 1.0, 1.0, 1.0, 1.0, 1.0, 1.0, 1.0, 1.0, 1.0, 1.0, 1.0, 1.0, 1.0, 1.0, 1.0, 1.0, 1.0, 1.0, 1.0, 1.0, 1.0, 1.0, 1.0, 1.0, 1.0, 1.0, 1.0, 1.0, 1.0, 1.0, 1.0, 1.0, 1.0, 1.0, 1.0, 1.0, 1.0, 1.0, 1.0, 1.0, 1.0, 1.0, 1.0, 1.0, 1.0, 1.0, 1.0, 1.0, 1.0, 1.0, 1.0, 1.0, 1.0, 1.0, 1.0, 1.0, 1.0, 1.0, 1.0, 1.0, 1.0, 1.0, 1.0, 1.0, 1.0, 1.0, 1.0, 1.0, 1.0, 1.0, 1.0, 1.0, 1.0, 1.0, 1.0, 1.0, 1.0, 1.0, 1.0, 1.0, 1.0, 1.0, 1.0, 1.0, 1.0, 1.0, 1.0, 1.0, 1.0, 1.0, 1.0, 1.0, 1.0, 1.0, 1.0, 1.0, 1.0, 1.0, 1.0, 1.0, 1.0, 1.0, 1.0, 1.0, 1.0, 1.0, 1.0, 1.0, 1.0, 1.0, 1.0, 1.0, 1.0, 1.0, 1.0, 1.0, 1.0, 1.0, 1.0, 1.0, 1.0, 1.0, 1.0, 1.0, 1.0, 1.0, 1.0, 1.0, 1.0, 1.0, 1.0, 1.0, 1.0, 1.0, 1.0, 1.0, 1.0, 1.0, 1.0, 1.0, 1.0, 1.0, 1.0, 1.0, 1.0, 1.0, 1.0, 1.0, 1.0, 1.0, 1.0, 1.0, 1.0, 1.0, 1.0, 1.0, 1.0, 1.0, 1.0, 1.0, 1.0, 1.0, 1.0, 1.0, 1.0, 1.0, 1.0, 1.0, 1.0, 1.0, 1.0, 1.0, 1.0, 1.0, 1.0, 1.0, 1.0, 1.0, 1.0, 1.0, 1.0, 1.0, 1.0, 1.0, 1.0, 1.0, 1.0, 1.0, 1.0, 1.0, 1.0, 1.0, 1.0, 1.0, 1.0, 1.0, 1.0, 1.0, 1.0, 1.0, 1.0, 1.0, 1.0, 1.0, 1.0, 1.0, 1.0, 1.0, 1.0, 1.0, 1.0, 1.0, 1.0, 1.0, 1.0, 1.0, 1.0, 1.0, 1.0, 1.0, 1.0, 1.0, 1.0, 1.0, 1.0, 1.0, 1.0, 1.0, 1.0, 1.0, 1.0, 1.0, 1.0, 1.0, 1.0, 1.0, 1.0, 1.0, 1.0, 1.0, 1.0, 1.0, 1.0, 1.0, 1.0, 1.0, 1.0, 1.0, 1.0, 1.0, 1.0, 1.0, 1.0, 1.0, 1.0, 1.0, 1.0, 1.0, 1.0, 1.0, 1.0, 1.0, 1.0, 1.0, 1.0, 1.0, 1.0, 1.0, 1.0, 1.0, 1.0, 1.0, 1.0, 1.0, 1.0, 1.0, 1.0, 1.0, 1.0, 1.0, 1.0, 1.0, 1.0, 1.0, 1.0, 1.0, 1.0, 1.0, 1.0, 1.0, 1.0, 1.0, 1.0, 1.0, 1.0, 1.0, 1.0, 1.0, 1.0, 1.0, 1.0, 1.0, 1.0, 1.0, 1.0, 1.0, 1.0, 1.0, 1.0, 1.0, 1.0, 1.0, 1.0, 1.0, 1.0, 1.0, 1.0, 1.0, 1.0, 1.0, 1.0, 1.0, 1.0, 1.0, 1.0, 1.0, 1.0, 1.0, 1.0, 1.0, 1.0, 1.0, 1.0, 1.0, 1.0, 1.0, 1.0, 1.0, 1.0, 1.0, 1.0, 1.0, 1.0, 1.0, 1.0, 1.0, 1.0, 1.0, 1.0, 1.0, 1.0, 1.0, 1.0, 1.0, 1.0, 1.0, 1.0, 1.0, 1.0, 1.0, 1.0, 1.0, 1.0, 1.0, 1.0, 1.0, 1.0, 1.0, 1.0, 1.0, 1.0, 1.0, 1.0, 1.0, 1.0, 1.0, 1.0, 1.0, 1.0, 1.0, 1.0, 1.0, 1.0, 1.0, 1.0, 1.0, 1.0, 1.0, 1.0, 1.0, 1.0, 1.0, 1.0, 1.0, 1.0, 1.0, 1.0, 1.0, 1.0, 1.0, 1.0, 1.0, 1.0, 1.0, 1.0, 1.0, 1.0, 1.0, 1.0, 1.0, 1.0, 1.0, 1.0, 1.0, 1.0, 1.0, 1.0, 1.0, 1.0, 1.0, 1.0, 1.0, 1.0, 1.0, 1.0, 1.0, 1.0, 1.0, 1.0, 1.0, 1.0, 1.0, 1.0, 1.0, 1.0, 1.0, 1.0, 1.0, 1.0, 1.0, 1.0, 1.0, 1.0, 1.0, 1.0, 1.0, 1.0, 1.0, 1.0, 1.0, 1.0, 1.0, 1.0, 1.0, 1.0, 1.0, 1.0, 1.0, 1.0, 1.0, 1.0, 1.0, 1.0, 1.0, 1.0, 1.0, 1.0, 1.0, 1.0, 1.0, 1.0, 1.0, 1.0, 1.0, 1.0, 1.0, 1.0, 1.0, 1.0, 1.0, 1.0, 1.0, 1.0, 1.0, 1.0, 1.0, 1.0, 1.0, 1.0, 1.0, 1.0, 1.0, 1.0, 1.0, 1.0, 1.0, 1.0, 1.0, 1.0, 1.0, 1.0, 1.0, 1.0, 1.0, 1.0, 1.0, 1.0, 1.0, 1.0, 1.0, 1.0, 1.0, 1.0, 1.0, 1.0, 1.0, 1.0, 1.0, 1.0, 1.0, 1.0, 1.0, 1.0, 1.0, 1.0, 1.0, 1.0, 1.0, 1.0, 1.0, 1.0, 1.0, 1.0, 1.0, 1.0, 1.0, 1.0, 1.0, 1.0, 1.0, 1.0, 1.0, 1.0, 1.0, 1.0, 1.0, 1.0, 1.0, 1.0, 1.0, 1.0, 1.0, 1.0, 1.0, 1.0, 1.0, 1.0, 1.0, 1.0, 1.0, 1.0, 1.0, 1.0, 1.0, 1.0, 1.0, 1.0, 1.0, 1.0, 1.0, 1.0, 1.0, 1.0, 1.0, 1.0, 1.0, 1.0, 1.0, 1.0, 1.0, 1.0, 1.0, 1.0, 1.0, 1.0, 1.0, 1.0, 1.0, 1.0, 1.0, 1.0, 1.0, 1.0, 1.0, 1.0, 1.0, 1.0, 1.0, 1.0, 1.0, 1.0, 1.0, 1.0, 1.0, 1.0, 1.0, 1.0, 1.0, 1.0, 1.0, 1.0, 1.0, 1.0, 1.0, 1.0, 1.0, 1.0, 1.0, 1.0, 1.0, 1.0, 1.0, 1.0, 1.0, 1.0, 1.0, 1.0, 1.0, 1.0, 1.0, 1.0, 1.0, 1.0, 1.0, 1.0, 1.0, 1.0, 1.0, 1.0, 1.0, 1.0, 1.0, 1.0, 1.0, 1.0, 1.0, 1.0, 1.0, 1.0, 1.0, 1.0, 1.0, 1.0, 1.0, 1.0, 1.0, 1.0, 1.0, 1.0, 1.0, 1.0, 1.0, 1.0, 1.0, 1.0, 1.0, 1.0, 1.0, 1.0, 1.0, 1.0, 1.0, 1.0, 1.0, 1.0, 1.0, 1.0, 1.0, 1.0, 1.0, 1.0, 1.0, 1.0, 1.0, 1.0, 1.0, 1.0, 1.0, 1.0, 1.0, 1.0, 1.0, 1.0, 1.0, 1.0, 1.0, 1.0, 1.0, 1.0, 1.0, 1.0, 1.0, 1.0, 1.0, 1.0, 1.0, 1.0, 1.0, 1.0, 1.0, 1.0, 1.0, 1.0, 1.0, 1.0, 1.0, 1.0, 1.0, 1.0, 1.0, 1.0, 1.0, 1.0, 1.0, 1.0, 1.0, 1.0, 1.0, 1.0, 1.0, 1.0, 1.0, 1.0, 1.0, 1.0, 1.0, 1.0, 1.0, 1.0, 1.0, 1.0, 1.0, 1.0, 1.0, 1.0, 1.0, 1.0, 1.0, 1.0, 1.0, 1.0, 1.0, 1.0, 1.0, 1.0, 1.0, 1.0, 1.0, 1.0, 1.0, 1.0, 1.0, 1.0, 1.0, 1.0, 1.0, 1.0, 1.0, 1.0, 1.0, 1.0, 1.0, 1.0, 1.0, 1.0, 1.0, 1.0, 1.0, 1.0, 1.0, 1.0, 1.0, 1.0, 1.0, 1.0, 1.0, 1.0, 1.0, 1.0, 1.0, 1.0, 1.0, 1.0, 1.0, 1.0, 1.0, 1.0, 1.0, 1.0, 1.0, 1.0, 1.0, 1.0, 1.0, 1.0, 1.0, 1.0, 1.0, 1.0, 1.0, 1.0, 1.0, 1.0, 1.0, 1.0, 1.0, 1.0, 1.0, 1.0, 1.0, 1.0, 1.0, 1.0, 1.0, 1.0, 1.0, 1.0, 1.0, 1.0, 1.0, 1.0, 1.0, 1.0, 1.0, 1.0, 1.0, 1.0, 1.0, 1.0, 1.0, 1.0, 1.0, 1.0, 1.0, 1.0, 1.0, 1.0, 1.0, 1.0, 1.0, 1.0, 1.0, 1.0, 1.0, 1.0, 1.0, 1.0, 1.0, 1.0, 1.0, 1.0, 1.0, 1.0, 1.0, 1.0, 1.0, 1.0, 1.0, 1.0, 1.0, 1.0, 1.0, 1.0, 1.0, 1.0, 1.0, 1.0, 1.0, 1.0, 1.0, 1.0, 1.0, 1.0, 1.0, 1.0, 1.0, 1.0, 1.0, 1.0, 1.0, 1.0, 1.0, 1.0, 1.0, 1.0, 1.0, 1.0, 1.0, 1.0, 1.0, 1.0, 1.0, 1.0, 1.0, 1.0, 1.0, 1.0, 1.0, 1.0, 1.0, 1.0, 1.0, 1.0, 1.0, 1.0, 1.0, 1.0, 1.0, 1.0, 1.0, 1.0, 1.0, 1.0, 1.0, 1.0, 1.0, 1.0, 1.0, 1.0, 1.0, 1.0, 1.0, 1.0, 1.0, 1.0, 1.0, 1.0, 1.0, 1.0, 1.0, 1.0, 1.0, 1.0, 1.0, 1.0, 1.0, 1.0, 1.0, 1.0, 1.0, 1.0, 1.0, 1.0, 1.0, 1.0, 1.0, 1.0, 1.0, 1.0, 1.0, 1.0, 1.0, 1.0, 1.0, 1.0, 1.0, 1.0, 1.0, 1.0, 1.0, 1.0, 1.0, 1.0, 1.0, 1.0, 1.0, 1.0, 1.0, 1.0, 1.0, 1.0, 1.0, 1.0, 1.0, 1.0, 1.0, 1.0, 1.0, 1.0, 1.0, 1.0, 1.0, 1.0, 1.0, 1.0, 1.0, 1.0, 1.0, 1.0, 1.0, 1.0, 1.0, 1.0, 1.0, 1.0, 1.0, 1.0, 1.0, 1.0, 1.0, 1.0, 1.0, 1.0, 1.0, 1.0, 1.0, 1.0, 1.0, 1.0, 1.0, 1.0, 1.0, 1.0, 1.0, 1.0, 1.0, 1.0, 1.0, 1.0, 1.0, 1.0, 1.0, 1.0, 1.0, 1.0, 1.0, 1.0, 1.0, 1.0, 1.0, 1.0, 1.0, 1.0, 1.0, 1.0, 1.0, 1.0, 1.0, 1.0, 1.0, 1.0, 1.0, 1.0, 1.0, 1.0, 1.0, 1.0, 1.0, 1.0, 1.0, 1.0, 1.0, 1.0, 1.0, 1.0, 1.0, 1.0, 1.0, 1.0, 1.0, 1.0, 1.0, 1.0, 1.0, 1.0, 1.0, 1.0, 1.0, 1.0, 1.0, 1.0, 1.0, 1.0, 1.0, 1.0, 1.0, 1.0, 1.0, 1.0, 1.0, 1.0, 1.0, 1.0, 1.0, 1.0, 1.0, 1.0, 1.0, 1.0, 1.0, 1.0, 1.0, 1.0, 1.0, 1.0, 1.0, 1.0, 1.0, 1.0, 1.0, 1.0, 1.0, 1.0, 1.0, 1.0, 1.0, 1.0, 1.0, 1.0, 1.0, 1.0, 1.0, 1.0, 1.0, 1.0, 1.0, 1.0, 1.0, 1.0, 1.0, 1.0, 1.0, 1.0, 1.0, 1.0, 1.0, 1.0, 1.0, 1.0, 1.0, 1.0, 1.0, 1.0, 1.0, 1.0, 1.0, 1.0, 1.0, 1.0, 1.0, 1.0, 1.0, 1.0, 1.0, 1.0, 1.0, 1.0, 1.0, 1.0, 1.0, 1.0, 1.0, 1.0, 1.0, 1.0, 1.0, 1.0, 1.0, 1.0, 1.0, 1.0, 1.0, 1.0, 1.0, 1.0, 1.0, 1.0, 1.0, 1.0, 1.0, 1.0, 1.0, 1.0, 1.0, 1.0, 1.0, 1.0, 1.0, 1.0, 1.0, 1.0, 1.0, 1.0, 1.0, 1.0, 1.0, 1.0, 1.0, 1.0, 1.0, 1.0, 1.0, 1.0, 1.0, 1.0, 1.0, 1.0, 1.0, 1.0, 1.0, 1.0, 1.0, 1.0, 1.0, 1.0, 1.0, 1.0, 1.0, 1.0, 1.0, 1.0, 1.0, 1.0, 1.0, 1.0, 1.0, 1.0, 1.0, 1.0, 1.0, 1.0, 1.0, 1.0, 1.0, 1.0, 1.0, 1.0, 1.0, 1.0, 1.0, 1.0, 1.0, 1.0, 1.0, 1.0, 1.0, 1.0, 1.0, 1.0, 1.0, 1.0, 1.0, 1.0, 1.0, 1.0, 1.0, 1.0, 1.0, 1.0, 1.0, 1.0, 1.0, 1.0, 1.0, 1.0, 1.0, 1.0, 1.0, 1.0, 1.0, 1.0, 1.0, 1.0, 1.0, 1.0, 1.0, 1.0, 1.0, 1.0, 1.0, 1.0, 1.0, 1.0, 1.0, 1.0, 1.0, 1.0, 1.0, 1.0, 1.0, 1.0, 1.0, 1.0, 1.0, 1.0, 1.0, 1.0, 1.0, 1.0, 1.0, 1.0, 1.0, 1.0, 1.0, 1.0, 1.0, 1.0, 1.0, 1.0, 1.0, 1.0, 1.0, 1.0, 1.0, 1.0, 1.0, 1.0, 1.0, 1.0, 1.0, 1.0, 1.0, 1.0, 1.0, 1.0, 1.0, 1.0, 1.0, 1.0, 1.0, 1.0, 1.0, 1.0, 1.0, 1.0, 1.0, 1.0, 1.0, 1.0, 1.0, 1.0, 1.0, 1.0, 1.0, 1.0, 1.0, 1.0, 1.0, 1.0, 1.0, 1.0, 1.0, 1.0, 1.0, 1.0, 1.0, 1.0, 1.0, 1.0, 1.0, 1.0, 1.0, 1.0, 1.0, 1.0, 1.0, 1.0, 1.0, 1.0, 1.0, 1.0, 1.0, 1.0, 1.0, 1.0, 1.0, 1.0, 1.0, 1.0, 1.0, 1.0, 1.0, 1.0, 1.0, 1.0, 1.0, 1.0, 1.0, 1.0, 1.0, 1.0, 1.0, 1.0, 1.0, 1.0, 1.0, 1.0, 1.0, 1.0, 1.0, 1.0, 1.0, 1.0, 1.0, 1.0, 1.0, 1.0, 1.0, 1.0, 1.0, 1.0, 1.0, 1.0, 1.0, 1.0, 1.0, 1.0, 1.0, 1.0, 1.0, 1.0, 1.0, 1.0, 1.0, 1.0, 1.0, 1.0, 1.0, 1.0, 1.0, 1.0, 1.0, 1.0, 1.0, 1.0, 1.0, 1.0, 1.0, 1.0, 1.0, 1.0, 1.0, 1.0, 1.0, 1.0, 1.0, 1.0, 1.0, 1.0, 1.0, 1.0, 1.0, 1.0, 1.0, 1.0, 1.0, 1.0, 1.0, 1.0, 1.0, 1.0, 1.0, 1.0, 1.0, 1.0, 1.0, 1.0, 1.0, 1.0, 1.0, 1.0, 1.0, 1.0, 1.0, 1.0, 1.0, 1.0, 1.0, 1.0, 1.0, 1.0, 1.0, 1.0, 1.0, 1.0, 1.0, 1.0, 1.0, 1.0, 1.0, 1.0, 1.0, 1.0, 1.0, 1.0, 1.0, 1.0, 1.0, 1.0, 1.0, 1.0, 1.0, 1.0, 1.0, 1.0, 1.0, 1.0, 1.0, 1.0, 1.0, 1.0, 1.0, 1.0, 1.0, 1.0, 1.0, 1.0, 1.0, 1.0, 1.0, 1.0, 1.0, 1.0, 1.0, 1.0, 1.0, 1.0, 1.0, 1.0, 1.0, 1.0, 1.0, 1.0, 1.0, 1.0, 1.0, 1.0, 1.0, 1.0, 1.0, 1.0, 1.0, 1.0, 1.0, 1.0, 1.0, 1.0, 1.0, 1.0, 1.0, 1.0, 1.0, 1.0, 1.0, 1.0, 1.0, 1.0, 1.0, 1.0, 1.0, 1.0, 1.0, 1.0, 1.0, 1.0, 1.0, 1.0, 1.0, 1.0, 1.0, 1.0, 1.0, 1.0, 1.0, 1.0, 1.0, 1.0, 1.0, 1.0, 1.0, 1.0, 1.0, 1.0, 1.0, 1.0, 1.0, 1.0, 1.0, 1.0, 1.0, 1.0, 1.0, 1.0, 1.0, 1.0, 1.0, 1.0, 1.0, 1.0, 1.0, 1.0, 1.0, 1.0, 1.0, 1.0, 1.0, 1.0, 1.0, 1.0, 1.0, 1.0, 1.0, 1.0, 1.0, 1.0, 1.0, 1.0, 1.0, 1.0, 1.0, 1.0, 1.0, 1.0, 1.0, 1.0, 1.0, 1.0, 1.0, 1.0, 1.0, 1.0, 1.0, 1.0, 1.0, 1.0, 1.0, 1.0, 1.0, 1.0, 1.0, 1.0, 1.0, 1.0, 1.0, 1.0, 1.0, 1.0, 1.0, 1.0, 1.0, 1.0, 1.0, 1.0, 1.0, 1.0, 1.0, 1.0, 1.0, 1.0, 1.0, 1.0, 1.0, 1.0, 1.0, 1.0, 1.0, 1.0, 1.0, 1.0, 1.0, 1.0, 1.0, 1.0, 1.0, 1.0, 1.0, 1.0, 1.0, 1.0, 1.0, 1.0, 1.0, 1.0, 1.0, 1.0, 1.0, 1.0, 1.0, 1.0, 1.0, 1.0, 1.0, 1.0, 1.0, 1.0, 1.0, 1.0, 1.0, 1.0, 1.0, 1.0, 1.0, 1.0, 1.0, 1.0, 1.0, 1.0, 1.0, 1.0, 1.0, 1.0, 1.0, 1.0, 1.0, 1.0, 1.0, 1.0, 1.0, 1.0, 1.0, 1.0, 1.0, 1.0, 1.0, 1.0, 1.0, 1.0, 1.0, 1.0, 1.0, 1.0, 1.0, 1.0, 1.0, 1.0, 1.0, 1.0, 1.0, 1.0, 1.0, 1.0, 1.0, 1.0, 1.0, 1.0, 1.0, 1.0, 1.0, 1.0, 1.0, 1.0, 1.0, 1.0, 1.0, 1.0, 1.0, 1.0, 1.0, 1.0, 1.0, 1.0, 1.0, 1.0, 1.0, 1.0, 1.0, 1.0, 1.0, 1.0, 1.0, 1.0, 1.0, 1.0, 1.0, 1.0, 1.0, 1.0, 1.0, 1.0, 1.0, 1.0, 1.0, 1.0, 1.0, 1.0, 1.0, 1.0, 1.0, 1.0, 1.0, 1.0, 1.0, 1.0, 1.0, 1.0, 1.0, 1.0, 1.0, 1.0, 1.0, 1.0, 1.0, 1.0, 1.0, 1.0, 1.0, 1.0, 1.0, 1.0, 1.0, 1.0, 1.0, 1.0, 1.0, 1.0, 1.0, 1.0, 1.0, 1.0, 1.0, 1.0, 1.0, 1.0, 1.0, 1.0, 1.0, 1.0, 1.0, 1.0, 1.0, 1.0, 1.0, 1.0, 1.0, 1.0, 1.0, 1.0, 1.0, 1.0, 1.0, 1.0, 1.0, 1.0, 1.0, 1.0, 1.0, 1.0, 1.0, 1.0, 1.0, 1.0, 1.0, 1.0, 1.0, 1.0, 1.0, 1.0, 1.0, 1.0, 1.0, 1.0, 1.0, 1.0, 1.0, 1.0, 1.0, 1.0, 1.0, 1.0, 1.0, 1.0, 1.0, 1.0, 1.0, 1.0, 1.0, 1.0, 1.0, 1.0, 1.0, 1.0, 1.0, 1.0, 1.0, 1.0, 1.0, 1.0, 1.0, 1.0, 1.0, 1.0, 1.0, 1.0, 1.0, 1.0, 1.0, 1.0, 1.0, 1.0, 1.0, 1.0, 1.0, 1.0, 1.0, 1.0, 1.0, 1.0, 1.0, 1.0, 1.0, 1.0, 1.0, 1.0, 1.0, 1.0, 1.0, 1.0, 1.0, 1.0, 1.0, 1.0, 1.0, 1.0, 1.0, 1.0, 1.0, 1.0, 1.0, 1.0, 1.0, 1.0, 1.0, 1.0, 1.0, 1.0, 1.0, 1.0, 1.0, 1.0, 1.0, 1.0, 1.0, 1.0, 1.0, 1.0, 1.0, 1.0, 1.0, 1.0, 1.0, 1.0, 1.0, 1.0, 1.0, 1.0, 1.0, 1.0, 1.0, 1.0, 1.0, 1.0, 1.0, 1.0, 1.0, 1.0, 1.0, 1.0, 1.0, 1.0, 1.0, 1.0, 1.0, 1.0, 1.0, 1.0, 1.0, 1.0, 1.0, 1.0, 1.0, 1.0, 1.0, 1.0, 1.0, 1.0, 1.0, 1.0, 1.0, 1.0, 1.0, 1.0, 1.0, 1.0, 1.0, 1.0, 1.0, 1.0, 1.0, 1.0, 1.0, 1.0, 1.0, 1.0, 1.0, 1.0, 1.0, 1.0, 1.0, 1.0, 1.0, 1.0, 1.0, 1.0, 1.0, 1.0, 1.0, 1.0, 1.0, 1.0, 1.0, 1.0, 1.0, 1.0, 1.0, 1.0, 1.0, 1.0, 1.0, 1.0, 1.0, 1.0, 1.0, 1.0, 1.0, 1.0, 1.0, 1.0, 1.0, 1.0, 1.0, 1.0, 1.0, 1.0, 1.0, 1.0, 1.0, 1.0, 1.0, 1.0, 1.0, 1.0, 1.0, 1.0, 1.0, 1.0, 1.0, 1.0, 1.0, 1.0, 1.0, 1.0, 1.0, 1.0, 1.0, 1.0, 1.0, 1.0, 1.0, 1.0, 1.0, 1.0, 1.0, 1.0, 1.0, 1.0, 1.0, 1.0, 1.0, 1.0, 1.0, 1.0, 1.0, 1.0, 1.0, 1.0, 1.0, 1.0, 1.0, 1.0, 1.0, 1.0, 1.0, 1.0, 1.0, 1.0, 1.0, 1.0, 1.0, 1.0, 1.0, 1.0, 1.0, 1.0, 1.0, 1.0, 1.0, 1.0, 1.0, 1.0, 1.0, 1.0, 1.0, 1.0, 1.0, 1.0, 1.0, 1.0, 1.0, 1.0, 1.0, 1.0, 1.0, 1.0, 1.0, 1.0, 1.0, 1.0, 1.0, 1.0, 1.0, 1.0, 1.0, 1.0, 1.0, 1.0, 1.0, 1.0, 1.0, 1.0, 1.0, 1.0, 1.0, 1.0, 1.0, 1.0, 1.0, 1.0, 1.0, 1.0, 1.0, 1.0, 1.0, 1.0, 1.0, 1.0, 1.0, 1.0, 1.0, 1.0, 1.0, 1.0, 1.0, 1.0, 1.0, 1.0, 1.0, 1.0, 1.0, 1.0, 1.0, 1.0, 1.0, 1.0, 1.0, 1.0, 1.0, 1.0, 1.0, 1.0, 1.0, 1.0, 1.0, 1.0, 1.0, 1.0, 1.0, 1.0, 1.0, 1.0, 1.0, 1.0, 1.0, 1.0, 1.0, 1.0, 1.0, 1.0, 1.0, 1.0, 1.0, 1.0, 1.0, 1.0, 1.0, 1.0, 1.0, 1.0, 1.0, 1.0, 1.0, 1.0, 1.0, 1.0, 1.0, 1.0, 1.0, 1.0, 1.0, 1.0, 1.0, 1.0, 1.0, 1.0, 1.0, 1.0, 1.0, 1.0, 1.0, 1.0, 1.0, 1.0, 1.0, 1.0, 1.0, 1.0, 1.0, 1.0, 1.0, 1.0, 1.0, 1.0, 1.0, 1.0, 1.0, 1.0, 1.0, 1.0, 1.0, 1.0, 1.0, 1.0, 1.0, 1.0, 1.0, 1.0, 1.0, 1.0, 1.0, 1.0, 1.0, 1.0, 1.0, 1.0, 1.0, 1.0, 1.0, 1.0, 1.0, 1.0, 1.0, 1.0, 1.0, 1.0, 1.0, 1.0, 1.0, 1.0, 1.0, 1.0, 1.0, 1.0, 1.0, 1.0, 1.0, 1.0, 1.0, 1.0, 1.0, 1.0, 1.0, 1.0, 1.0, 1.0, 1.0, 1.0, 1.0, 1.0, 1.0, 1.0, 1.0, 1.0, 1.0, 1.0, 1.0, 1.0, 1.0, 1.0, 1.0, 1.0, 1.0, 1.0, 1.0, 1.0, 1.0, 1.0, 1.0, 1.0, 1.0, 1.0, 1.0, 1.0, 1.0, 1.0, 1.0, 1.0, 1.0, 1.0, 1.0, 1.0, 1.0, 1.0, 1.0, 1.0, 1.0, 1.0, 1.0, 1.0, 1.0, 1.0, 1.0, 1.0, 1.0, 1.0, 1.0, 1.0, 1.0, 1.0, 1.0, 1.0, 1.0, 1.0, 1.0, 1.0, 1.0, 1.0, 1.0, 1.0, 1.0, 1.0, 1.0, 1.0, 1.0, 1.0, 1.0, 1.0, 1.0, 1.0, 1.0, 1.0, 1.0, 1.0, 1.0, 1.0, 1.0, 1.0, 1.0, 1.0, 1.0, 1.0, 1.0, 1.0, 1.0, 1.0, 1.0, 1.0, 1.0, 1.0, 1.0, 1.0, 1.0, 1.0, 1.0, 1.0, 1.0, 1.0, 1.0, 1.0, 1.0, 1.0, 1.0, 1.0, 1.0, 1.0, 1.0, 1.0, 1.0, 1.0, 1.0, 1.0, 1.0, 1.0, 1.0, 1.0, 1.0, 1.0, 1.0, 1.0, 1.0, 1.0, 1.0, 1.0, 1.0, 1.0, 1.0, 1.0, 1.0, 1.0, 1.0, 1.0, 1.0, 1.0, 1.0, 1.0, 1.0, 1.0, 1.0, 1.0, 1.0, 1.0, 1.0, 1.0, 1.0, 1.0, 1.0, 1.0, 1.0, 1.0, 1.0, 1.0, 1.0, 1.0, 1.0, 1.0, 1.0, 1.0, 1.0, 1.0, 1.0, 1.0, 1.0, 1.0, 1.0, 1.0, 1.0, 1.0, 1.0, 1.0, 1.0, 1.0, 1.0, 1.0, 1.0, 1.0, 1.0, 1.0, 1.0, 1.0, 1.0, 1.0, 1.0, 1.0, 1.0, 1.0, 1.0, 1.0, 1.0, 1.0, 1.0, 1.0, 1.0, 1.0, 1.0, 1.0, 1.0, 1.0, 1.0, 1.0, 1.0, 1.0, 1.0, 1.0, 1.0, 1.0, 1.0, 1.0, 1.0, 1.0, 1.0, 1.0, 1.0, 1.0, 1.0, 1.0, 1.0, 1.0, 1.0, 1.0, 1.0, 1.0, 1.0, 1.0, 1.0, 1.0, 1.0, 1.0, 1.0, 1.0, 1.0, 1.0, 1.0, 1.0, 1.0, 1.0, 1.0, 1.0, 1.0, 1.0, 1.0, 1.0, 1.0, 1.0, 1.0, 1.0, 1.0, 1.0, 1.0, 1.0, 1.0, 1.0, 1.0, 1.0, 1.0, 1.0, 1.0, 1.0, 1.0, 1.0, 1.0, 1.0, 1.0, 1.0, 1.0, 1.0, 1.0, 1.0, 1.0, 1.0, 1.0, 1.0, 1.0, 1.0, 1.0, 1.0, 1.0, 1.0, 1.0, 1.0, 1.0, 1.0, 1.0, 1.0, 1.0, 1.0, 1.0, 1.0, 1.0, 1.0, 1.0, 1.0, 1.0, 1.0, 1.0, 1.0, 1.0, 1.0, 1.0, 1.0, 1.0, 1.0, 1.0, 1.0, 1.0, 1.0, 1.0, 1.0, 1.0, 1.0, 1.0, 1.0, 1.0, 1.0, 1.0, 1.0, 1.0, 1.0, 1.0, 1.0, 1.0, 1.0, 1.0, 1.0, 1.0, 1.0, 1.0, 1.0, 1.0, 1.0, 1.0, 1.0, 1.0, 1.0, 1.0, 1.0, 1.0, 1.0, 1.0, 1.0, 1.0, 1.0, 1.0, 1.0, 1.0, 1.0, 1.0, 1.0, 1.0, 1.0, 1.0, 1.0, 1.0, 1.0, 1.0, 1.0, 1.0, 1.0, 1.0, 1.0, 1.0, 1.0, 1.0, 1.0, 1.0, 1.0, 1.0, 1.0, 1.0, 1.0, 1.0, 1.0, 1.0, 1.0, 1.0, 1.0, 1.0, 1.0, 1.0, 1.0, 1.0, 1.0, 1.0, 1.0, 1.0, 1.0, 1.0, 1.0, 1.0, 1.0, 1.0, 1.0, 1.0, 1.0, 1.0, 1.0, 1.0, 1.0, 1.0, 1.0, 1.0, 1.0, 1.0, 1.0, 1.0, 1.0, 1.0, 1.0, 1.0, 1.0, 1.0, 1.0, 1.0, 1.0, 1.0, 1.0, 1.0, 1.0, 1.0, 1.0, 1.0, 1.0, 1.0, 1.0, 1.0, 1.0, 1.0, 1.0, 1.0, 1.0, 1.0, 1.0, 1.0, 1.0, 1.0, 1.0, 1.0, 1.0, 1.0, 1.0, 1.0, 1.0, 1.0, 1.0, 1.0, 1.0, 1.0, 1.0, 1.0, 1.0, 1.0, 1.0, 1.0, 1.0, 1.0, 1.0, 1.0, 1.0, 1.0, 1.0, 1.0, 1.0, 1.0, 1.0, 1.0, 1.0, 1.0, 1.0, 1.0, 1.0, 1.0, 1.0, 1.0, 1.0, 1.0, 1.0, 1.0, 1.0, 1.0, 1.0, 1.0, 1.0, 1.0, 1.0, 1.0, 1.0, 1.0, 1.0, 1.0, 1.0, 1.0, 1.0, 1.0, 1.0, 1.0, 1.0, 1.0, 1.0, 1.0, 1.0, 1.0, 1.0, 1.0, 1.0, 1.0, 1.0, 1.0, 1.0, 1.0, 1.0, 1.0, 1.0, 1.0, 1.0, 1.0, 1.0, 1.0, 1.0, 1.0, 1.0, 1.0, 1.0, 1.0, 1.0, 1.0, 1.0, 1.0, 1.0, 1.0, 1.0, 1.0, 1.0, 1.0, 1.0, 1.0, 1.0, 1.0, 1.0, 1.0, 1.0, 1.0, 1.0, 1.0, 1.0, 1.0, 1.0, 1.0, 1.0, 1.0, 1.0, 1.0, 1.0, 1.0, 1.0, 1.0, 1.0, 1.0, 1.0, 1.0, 1.0, 1.0, 1.0, 1.0, 1.0, 1.0, 1.0, 1.0, 1.0, 1.0, 1.0, 1.0, 1.0, 1.0, 1.0, 1.0, 1.0, 1.0, 1.0, 1.0, 1.0, 1.0, 1.0, 1.0, 1.0, 1.0, 1.0, 1.0, 1.0, 1.0, 1.0, 1.0, 1.0, 1.0, 1.0, 1.0, 1.0, 1.0, 1.0, 1.0, 1.0, 1.0, 1.0, 1.0, 1.0, 1.0, 1.0, 1.0, 1.0, 1.0, 1.0, 1.0, 1.0, 1.0, 1.0, 1.0, 1.0, 1.0, 1.0, 1.0, 1.0, 1.0, 1.0, 1.0, 1.0, 1.0, 1.0, 1.0, 1.0, 1.0, 1.0, 1.0, 1.0, 1.0, 1.0, 1.0, 1.0, 1.0, 1.0, 1.0, 1.0, 1.0, 1.0, 1.0, 1.0, 1.0, 1.0, 1.0, 1.0, 1.0, 1.0, 1.0, 1.0, 1.0, 1.0, 1.0, 1.0, 1.0, 1.0, 1.0, 1.0, 1.0, 1.0, 1.0, 1.0, 1.0, 1.0, 1.0, 1.0, 1.0, 1.0, 1.0, 1.0, 1.0, 1.0, 1.0, 1.0, 1.0, 1.0, 1.0, 1.0, 1.0, 1.0, 1.0, 1.0, 1.0, 1.0, 1.0, 1.0, 1.0, 1.0, 1.0, 1.0, 1.0, 1.0, 1.0, 1.0, 1.0, 1.0, 1.0, 1.0, 1.0, 1.0, 1.0, 1.0, 1.0, 1.0, 1.0, 1.0, 1.0, 1.0, 1.0, 1.0, 1.0, 1.0, 1.0, 1.0, 1.0, 1.0, 1.0, 1.0, 1.0, 1.0, 1.0, 1.0, 1.0, 1.0, 1.0, 1.0, 1.0, 1.0, 1.0, 1.0, 1.0, 1.0, 1.0, 1.0, 1.0, 1.0, 1.0, 1.0, 1.0, 1.0, 1.0, 1.0, 1.0, 1.0, 1.0, 1.0, 1.0, 1.0, 1.0, 1.0, 1.0, 1.0, 1.0, 1.0, 1.0, 1.0, 1.0, 1.0, 1.0, 1.0, 1.0, 1.0, 1.0, 1.0, 1.0, 1.0, 1.0, 1.0, 1.0, 1.0, 1.0, 1.0, 1.0, 1.0, 1.0, 1.0, 1.0, 1.0, 1.0, 1.0, 1.0, 1.0, 1.0, 1.0, 1.0, 1.0, 1.0, 1.0, 1.0, 1.0, 1.0, 1.0, 1.0, 1.0, 1.0, 1.0, 1.0, 1.0, 1.0, 1.0, 1.0, 1.0, 1.0, 1.0, 1.0, 1.0, 1.0, 1.0, 1.0, 1.0, 1.0, 1.0, 1.0, 1.0, 1.0, 1.0, 1.0, 1.0, 1.0, 1.0, 1.0, 1.0, 1.0, 1.0, 1.0, 1.0, 1.0, 1.0, 1.0, 1.0, 1.0, 1.0, 1.0, 1.0, 1.0, 1.0, 1.0, 1.0, 1.0, 1.0, 1.0, 1.0, 1.0, 1.0, 1.0, 1.0, 1.0, 1.0, 1.0, 1.0, 1.0, 1.0, 1.0, 1.0, 1.0, 1.0, 1.0, 1.0, 1.0, 1.0, 1.0, 1.0, 1.0, 1.0, 1.0, 1.0, 1.0, 1.0, 1.0, 1.0, 1.0, 1.0, 1.0, 1.0, 1.0, 1.0, 1.0, 1.0, 1.0, 1.0, 1.0, 1.0, 1.0, 1.0, 1.0, 1.0, 1.0, 1.0, 1.0, 1.0, 1.0, 1.0, 1.0, 1.0, 1.0, 1.0, 1.0, 1.0, 1.0, 1.0, 1.0, 1.0, 1.0, 1.0, 1.0, 1.0, 1.0, 1.0, 1.0, 1.0, 1.0, 1.0, 1.0, 1.0, 1.0, 1.0, 1.0, 1.0, 1.0, 1.0, 1.0, 1.0, 1.0, 1.0, 1.0, 1.0, 1.0, 1.0, 1.0, 1.0, 1.0, 1.0, 1.0, 1.0, 1.0, 1.0, 1.0, 1.0, 1.0, 1.0, 1.0, 1.0, 1.0, 1.0, 1.0, 1.0, 1.0, 1.0, 1.0, 1.0, 1.0, 1.0, 1.0, 1.0, 1.0, 1.0, 1.0, 1.0, 1.0, 1.0, 1.0, 1.0, 1.0, 1.0, 1.0, 1.0, 1.0, 1.0, 1.0, 1.0, 1.0, 1.0, 1.0, 1.0, 1.0, 1.0, 1.0, 1.0, 1.0, 1.0, 1.0, 1.0, 1.0, 1.0, 1.0, 1.0, 1.0, 1.0, 1.0, 1.0, 1.0, 1.0, 1.0, 1.0, 1.0, 1.0, 1.0, 1.0, 1.0, 1.0, 1.0, 1.0, 1.0, 1.0, 1.0, 1.0, 1.0, 1.0, 1.0, 1.0, 1.0, 1.0, 1.0, 1.0, 1.0, 1.0, 1.0, 1.0, 1.0, 1.0, 1.0, 1.0, 1.0, 1.0, 1.0, 1.0, 1.0, 1.0, 1.0, 1.0, 1.0, 1.0, 1.0, 1.0, 1.0, 1.0, 1.0, 1.0, 1.0, 1.0, 1.0, 1.0, 1.0, 1.0, 1.0, 1.0, 1.0, 1.0, 1.0, 1.0, 1.0, 1.0, 1.0, 1.0, 1.0, 1.0, 1.0, 1.0, 1.0, 1.0, 1.0, 1.0, 1.0, 1.0, 1.0, 1.0, 1.0, 1.0, 1.0, 1.0, 1.0, 1.0, 1.0, 1.0, 1.0, 1.0, 1.0, 1.0, 1.0, 1.0, 1.0, 1.0, 1.0, 1.0, 1.0, 1.0, 1.0, 1.0, 1.0, 1.0, 1.0, 1.0, 1.0, 1.0, 1.0, 1.0, 1.0, 1.0, 1.0, 1.0, 1.0, 1.0, 1.0, 1.0, 1.0, 1.0, 1.0, 1.0, 1.0, 1.0, 1.0, 1.0, 1.0, 1.0, 1.0, 1.0, 1.0, 1.0, 1.0, 1.0, 1.0, 1.0, 1.0, 1.0, 1.0, 1.0, 1.0, 1.0, 1.0, 1.0, 1.0, 1.0, 1.0, 1.0, 1.0, 1.0, 1.0, 1.0, 1.0, 1.0, 1.0, 1.0, 1.0, 1.0, 1.0, 1.0, 1.0, 1.0, 1.0, 1.0, 1.0, 1.0, 1.0, 1.0, 1.0, 1.0, 1.0, 1.0, 1.0, 1.0, 1.0, 1.0, 1.0, 1.0, 1.0, 1.0, 1.0, 1.0, 1.0, 1.0, 1.0, 1.0, 1.0, 1.0, 1.0, 1.0, 1.0, 1.0, 1.0, 1.0, 1.0, 1.0, 1.0, 1.0, 1.0, 1.0, 1.0, 1.0, 1.0, 1.0, 1.0, 1.0, 1.0, 1.0, 1.0, 1.0, 1.0, 1.0, 1.0, 1.0, 1.0, 1.0, 1.0, 1.0, 1.0, 1.0, 1.0, 1.0, 1.0, 1.0, 1.0, 1.0, 1.0, 1.0, 1.0, 1.0, 1.0, 1.0, 1.0, 1.0, 1.0, 1.0, 1.0, 1.0, 1.0, 1.0, 1.0, 1.0, 1.0, 1.0, 1.0, 1.0, 1.0, 1.0, 1.0, 1.0, 1.0, 1.0, 1.0, 1.0, 1.0, 1.0, 1.0, 1.0, 1.0, 1.0, 1.0, 1.0, 1.0, 1.0, 1.0, 1.0, 1.0, 1.0, 1.0, 1.0, 1.0, 1.0, 1.0, 1.0, 1.0, 1.0, 1.0, 1.0, 1.0, 1.0, 1.0, 1.0, 1.0, 1.0, 1.0, 1.0, 1.0, 1.0, 1.0, 1.0, 1.0, 1.0, 1.0, 1.0, 1.0, 1.0, 1.0, 1.0, 1.0, 1.0, 1.0, 1.0, 1.0, 1.0, 1.0, 1.0, 1.0, 1.0, 1.0, 1.0, 1.0, 1.0, 1.0, 1.0, 1.0, 1.0, 1.0, 1.0, 1.0, 1.0, 1.0, 1.0, 1.0, 1.0, 1.0, 1.0, 1.0, 1.0, 1.0, 1.0, 1.0, 1.0, 1.0, 1.0, 1.0, 1.0, 1.0, 1.0, 1.0, 1.0, 1.0, 1.0, 1.0, 1.0, 1.0, 1.0, 1.0, 1.0, 1.0, 1.0, 1.0, 1.0, 1.0, 1.0, 1.0, 1.0, 1.0, 1.0, 1.0, 1.0, 1.0, 1.0, 1.0, 1.0, 1.0, 1.0, 1.0, 1.0, 1.0, 1.0, 1.0, 1.0, 1.0, 1.0, 1.0, 1.0, 1.0, 1.0, 1.0, 1.0, 1.0, 1.0, 1.0, 1.0, 1.0, 1.0, 1.0, 1.0, 1.0, 1.0, 1.0, 1.0, 1.0, 1.0, 1.0, 1.0, 1.0, 1.0, 1.0, 1.0, 1.0, 1.0, 1.0, 1.0, 1.0, 1.0, 1.0, 1.0, 1.0, 1.0, 1.0, 1.0, 1.0, 1.0, 1.0, 1.0, 1.0, 1.0, 1.0, 1.0, 1.0, 1.0, 1.0, 1.0, 1.0, 1.0, 1.0, 1.0, 1.0, 1.0, 1.0, 1.0, 1.0, 1.0, 1.0, 1.0, 1.0, 1.0, 1.0, 1.0, 1.0, 1.0, 1.0, 1.0, 1.0, 1.0, 1.0, 1.0, 1.0, 1.0, 1.0, 1.0, 1.0, 1.0, 1.0, 1.0, 1.0, 1.0, 1.0, 1.0, 1.0, 1.0, 1.0, 1.0, 1.0, 1.0, 1.0, 1.0, 1.0, 1.0, 1.0, 1.0, 1.0, 1.0, 1.0, 1.0, 1.0, 1.0, 1.0, 1.0, 1.0, 1.0, 1.0, 1.0, 1.0, 1.0, 1.0, 1.0, 1.0, 1.0, 1.0, 1.0, 1.0, 1.0, 1.0, 1.0, 1.0, 1.0, 1.0, 1.0, 1.0, 1.0, 1.0, 1.0, 1.0, 1.0, 1.0, 1.0, 1.0, 1.0, 1.0, 1.0, 1.0, 1.0, 1.0, 1.0, 1.0, 1.0, 1.0, 1.0, 1.0, 1.0, 1.0, 1.0, 1.0, 1.0, 1.0, 1.0, 1.0, 1.0, 1.0, 1.0, 1.0, 1.0, 1.0, 1.0, 1.0, 1.0, 1.0, 1.0, 1.0, 1.0, 1.0, 1.0, 1.0, 1.0, 1.0, 1.0, 1.0, 1.0, 1.0, 1.0, 1.0, 1.0, 1.0, 1.0, 1.0, 1.0, 1.0, 1.0, 1.0, 1.0, 1.0, 1.0, 1.0, 1.0, 1.0, 1.0, 1.0, 1.0, 1.0, 1.0, 1.0, 1.0, 1.0, 1.0, 1.0, 1.0, 1.0, 1.0, 1.0, 1.0, 1.0, 1.0, 1.0, 1.0, 1.0, 1.0, 1.0, 1.0, 1.0, 1.0, 1.0, 1.0, 1.0, 1.0, 1.0, 1.0, 1.0, 1.0, 1.0, 1.0, 1.0, 1.0, 1.0, 1.0, 1.0, 1.0, 1.0, 1.0, 1.0, 1.0, 1.0, 1.0, 1.0, 1.0, 1.0, 1.0, 1.0, 1.0, 1.0, 1.0, 1.0, 1.0, 1.0, 1.0, 1.0, 1.0, 1.0, 1.0, 1.0, 1.0, 1.0, 1.0, 1.0, 1.0, 1.0, 1.0, 1.0, 1.0, 1.0, 1.0, 1.0, 1.0, 1.0, 1.0, 1.0, 1.0, 1.0, 1.0, 1.0, 1.0, 1.0, 1.0, 1.0, 1.0, 1.0, 1.0, 1.0, 1.0, 1.0, 1.0, 1.0, 1.0, 1.0, 1.0, 1.0, 1.0, 1.0, 1.0, 1.0, 1.0, 1.0, 1.0, 1.0, 1.0, 1.0, 1.0, 1.0, 1.0, 1.0, 1.0, 1.0, 1.0, 1.0, 1.0, 1.0, 1.0, 1.0, 1.0, 1.0, 1.0, 1.0, 1.0, 1.0, 1.0, 1.0, 1.0, 1.0, 1.0, 1.0, 1.0, 1.0, 1.0, 1.0, 1.0, 1.0, 1.0, 1.0, 1.0, 1.0, 1.0, 1.0, 1.0, 1.0, 1.0, 1.0, 1.0, 1.0, 1.0, 1.0, 1.0, 1.0, 1.0, 1.0, 1.0, 1.0, 1.0, 1.0, 1.0, 1.0, 1.0, 1.0, 1.0, 1.0, 1.0, 1.0, 1.0, 1.0, 1.0, 1.0, 1.0, 1.0, 1.0, 1.0, 1.0, 1.0, 1.0, 1.0, 1.0, 1.0, 1.0, 1.0, 1.0, 1.0, 1.0, 1.0, 1.0, 1.0, 1.0, 1.0, 1.0, 1.0, 1.0, 1.0])
me_cube_006.materials.append(mat_standard)
me_cube_006.use_remesh_preserve_volume = False
me_cube_006.use_remesh_preserve_attributes = False
me_cube_006.use_mirror_vertex_groups = False
me_cube_006.update()
arm_armature_000 = bpy.data.armatures.new('Armature.000')  # bones are not reproduced

# ---- objects
ob_metarig_man1 = bpy.data.objects.new('metarig_man1', arm_armature_000)
ob_man_wizard = bpy.data.objects.new('man_wizard', me_cube_006)

# ---- transforms, parenting, visibility, modifiers, constraints
ob_metarig_man1.location = (0.0, 0.0, 0.0)
ob_metarig_man1.show_in_front = True
ob_metarig_man1.lineart.crease_threshold = 0.0
ob_man_wizard.parent = ob_metarig_man1
ob_man_wizard.location = (-0.0001446, 0.0, 0.0)
ob_man_wizard.lineart.crease_threshold = 0.0
_vg = ob_man_wizard.vertex_groups.new(name='hips')
for _i, _w in zip([1, 3, 5, 7, 9, 11, 114, 116, 229, 230, 231, 232, 233, 234, 235, 236, 237, 238, 239, 240, 241, 242, 243, 244, 245, 246, 247, 248, 249, 250, 251, 252, 253, 254, 255, 256, 257, 258, 259, 260], [1.0, 1.0, 1.0, 1.0, 1.0, 1.0, 1.0, 1.0, 1.0, 1.0, 1.0, 1.0, 1.0, 1.0, 1.0, 1.0, 1.0, 1.0, 1.0, 0.09197, 1.0, 1.0, 1.0, 0.7106, 1.0, 1.0, 1.0, 1.0, 1.0, 1.0, 1.0, 1.0, 1.0, 1.0, 1.0, 0.2055, 1.0, 1.0, 1.0, 1.0]): _vg.add([_i], _w, 'REPLACE')
_vg = ob_man_wizard.vertex_groups.new(name='spine')
_vg = ob_man_wizard.vertex_groups.new(name='chest')
for _i, _w in zip([12, 13, 14, 15, 16, 17, 19, 20, 21, 22, 117, 118, 119, 120, 122, 123, 332, 333, 334, 335, 336, 337], [1.0, 1.0, 1.0, 1.0, 1.0, 0.06491, 0.1101, 0.0, 0.0, 0.0, 1.0, 1.0, 1.0, 0.0917, 0.1161, 0.0, 0.01255, 0.0, 0.0, 0.0, 0.0, 0.0]): _vg.add([_i], _w, 'REPLACE')
_vg = ob_man_wizard.vertex_groups.new(name='neck')
for _i, _w in zip([17, 18, 20, 21, 22, 23, 24, 120, 123, 136, 141, 142, 261, 263, 265, 267, 269, 271, 307, 316, 333, 334, 335, 336, 337, 338, 339, 340, 341, 342, 343, 344, 345], [0.0, 0.0, 0.01406, 1.0, 1.0, 0.0, 0.0, 0.01387, 0.01263, 0.0, 0.0, 0.0, 0.0, 0.0, 0.0, 0.0, 0.0, 0.0, 0.0, 0.0, 1.0, 1.0, 1.0, 1.0, 1.0, 0.07657, 0.0, 0.0, 0.0, 0.0, 0.0, 0.0, 0.0]): _vg.add([_i], _w, 'REPLACE')
_vg = ob_man_wizard.vertex_groups.new(name='head')
for _i, _w in zip([17, 18, 20, 21, 22, 23, 24, 25, 26, 27, 28, 120, 122, 123, 136, 141, 142, 144, 148, 149, 261, 262, 263, 264, 265, 266, 267, 268, 269, 270, 271, 272, 273, 274, 275, 276, 277, 278, 279, 280, 281, 282, 283, 284, 285, 286, 287, 288, 289, 290, 291, 292, 293, 294, 295, 296, 297, 298, 299, 300, 301, 302, 303, 304, 305, 306, 307, 308, 309, 310, 311, 312, 313, 314, 315, 316, 317, 318, 319, 320, 321, 322, 323, 324, 325, 326, 327, 328, 329, 330, 331, 332, 333, 334, 335, 336, 337, 338, 339, 340, 341, 342, 343, 344, 345, 346, 347], [1.0, 1.0, 0.8151, 0.7129, 0.7795, 1.0, 1.0, 1.0, 1.0, 1.0, 1.0, 0.9098, 0.0, 0.0, 1.0, 1.0, 1.0, 1.0, 1.0, 1.0, 1.0, 1.0, 1.0, 1.0, 1.0, 1.0, 1.0, 1.0, 1.0, 1.0, 1.0, 1.0, 1.0, 1.0, 1.0, 1.0, 1.0, 1.0, 1.0, 1.0, 1.0, 1.0, 1.0, 1.0, 1.0, 1.0, 1.0, 1.0, 1.0, 1.0, 1.0, 1.0, 1.0, 1.0, 1.0, 1.0, 1.0, 1.0, 1.0, 1.0, 1.0, 1.0, 1.0, 1.0, 1.0, 1.0, 1.0, 1.0, 1.0, 1.0, 1.0, 1.0, 1.0, 1.0, 1.0, 1.0, 1.0, 1.0, 1.0, 1.0, 1.0, 1.0, 1.0, 1.0, 1.0, 1.0, 1.0, 1.0, 1.0, 1.0, 1.0, 1.0, 0.6136, 0.0, 0.0, 0.0, 0.8627, 1.0, 1.0, 1.0, 1.0, 1.0, 1.0, 1.0, 1.0, 1.0, 1.0]): _vg.add([_i], _w, 'REPLACE')
_vg = ob_man_wizard.vertex_groups.new(name='shoulder.L')
for _i, _w in zip([12, 13, 14, 17, 18, 19, 21, 117, 119, 120, 123, 157, 158, 159, 160, 333, 334, 335], [0.0, 0.0, 0.1674, 1.0, 1.0, 0.7954, 0.2268, 0.0, 0.08099, 0.2012, 0.4019, 1.0, 1.0, 1.0, 1.0, 0.2326, 0.086, 0.02899]): _vg.add([_i], _w, 'REPLACE')
_vg = ob_man_wizard.vertex_groups.new(name='upper_arm.L')
_vg.add([153, 154, 155, 156, 157, 158, 159, 160], 1.0, 'REPLACE')
_vg = ob_man_wizard.vertex_groups.new(name='forearm.L')
for _i, _w in zip([153, 154, 155, 156, 161, 162, 163, 164, 165, 166, 167, 168, 169, 170, 171, 172, 173, 178, 179], [1.0, 1.0, 1.0, 1.0, 1.0, 1.0, 1.0, 1.0, 0.9655, 0.9682, 0.9833, 0.9914, 0.9885, 0.9798, 0.9741, 0.9659, 0.004208, 0.01376, 0.01904]): _vg.add([_i], _w, 'REPLACE')
_vg = ob_man_wizard.vertex_groups.new(name='hand.L')
for _i, _w in zip([173, 174, 177, 178, 179, 182, 195, 196, 198, 200], [0.2111, 0.02444, 0.0802, 0.6282, 0.6131, 0.08071, 0.5831, 0.5188, 0.01519, 0.09691]): _vg.add([_i], _w, 'REPLACE')
_vg = ob_man_wizard.vertex_groups.new(name='palm.01.L')
for _i, _w in zip([176, 177, 180, 181, 182, 187, 188, 189, 191, 197, 198, 199, 201, 202, 205, 206, 209, 210, 216], [0.07932, 0.0795, 0.898, 0.7948, 0.08449, 0.1888, 0.01842, 0.04669, 0.09503, 0.3269, 0.0542, 0.01802, 0.5535, 0.9455, 0.8517, 0.9128, 0.05635, 0.01183, 0.01227]): _vg.add([_i], _w, 'REPLACE')
_vg = ob_man_wizard.vertex_groups.new(name='f_index.01.L')
for _i, _w in zip([201, 202, 205, 209, 210, 215, 216, 225, 227], [0.4118, 0.0009778, 0.04328, 0.6757, 0.02827, 0.4738, 0.03196, 0.1092, 0.1117]): _vg.add([_i], _w, 'REPLACE')
_vg = ob_man_wizard.vertex_groups.new(name='f_index.02.L')
for _i, _w in zip([206, 209, 210, 215, 216, 225, 226, 227, 228], [0.05542, 0.2656, 0.9295, 0.5032, 0.9274, 0.8814, 0.9922, 0.8815, 0.9919]): _vg.add([_i], _w, 'REPLACE')
_vg = ob_man_wizard.vertex_groups.new(name='thumb.01.L')
for _i, _w in zip([177, 178, 179, 180, 181, 182, 187, 188, 189, 190, 191, 192, 193, 194, 195, 196], [0.7956, 0.2256, 0.06494, 0.02916, 0.0622, 0.6839, 0.7103, 0.8922, 0.4791, 0.5039, 0.0005718, 0.1554, 0.05993, 0.03925, 0.1736, 0.06291]): _vg.add([_i], _w, 'REPLACE')
_vg = ob_man_wizard.vertex_groups.new(name='thumb.02.L')
for _i, _w in zip([181, 182, 187, 188, 189, 190, 191, 192, 193, 194, 195], [0.07674, 0.1337, 0.08796, 0.0583, 0.4683, 0.4897, 0.8705, 0.804, 0.9144, 0.9469, 0.001409]): _vg.add([_i], _w, 'REPLACE')
_vg = ob_man_wizard.vertex_groups.new(name='palm.02.L')
for _i, _w in zip([173, 174, 175, 176, 180, 181, 184, 186, 197, 198, 199, 200, 205], [0.02528, 0.1023, 0.8592, 0.878, 0.05022, 0.04556, 0.01491, 0.01973, 0.4742, 0.1273, 0.0528, 0.0009564, 0.04357]): _vg.add([_i], _w, 'REPLACE')
_vg = ob_man_wizard.vertex_groups.new(name='f_middle.01.L')
for _i, _w in zip([183, 184, 186, 197, 198, 199, 200, 203, 204, 205, 208], [0.8609, 0.8861, 0.0803, 0.1211, 0.3184, 0.8094, 0.04678, 0.02203, 0.001648, 0.007148, 0.01435]): _vg.add([_i], _w, 'REPLACE')
_vg = ob_man_wizard.vertex_groups.new(name='f_middle.02.L')
for _i, _w in zip([183, 184, 199, 203, 204, 207, 208, 211, 212, 217, 218], [0.02487, 0.03062, 0.05759, 0.9592, 0.9725, 0.9713, 0.9716, 0.9968, 0.9933, 0.9979, 0.9982]): _vg.add([_i], _w, 'REPLACE')
_vg = ob_man_wizard.vertex_groups.new(name='palm.03.L')
for _i, _w in zip([173, 174, 175, 178, 179, 185, 186, 195, 196, 198, 200], [0.6839, 0.8256, 0.0789, 0.07147, 0.2532, 0.8153, 0.0615, 0.148, 0.3329, 0.1973, 0.7328]): _vg.add([_i], _w, 'REPLACE')
_vg = ob_man_wizard.vertex_groups.new(name='f_ring.01.L')
for _i, _w in zip([183, 185, 186, 198, 213, 214, 219, 221], [0.05668, 0.09865, 0.759, 0.1929, 0.4363, 0.07625, 0.07148, 0.06311]): _vg.add([_i], _w, 'REPLACE')
_vg = ob_man_wizard.vertex_groups.new(name='f_ring.02.L')
for _i, _w in zip([185, 186, 198, 200, 213, 214, 219, 220, 221, 222, 223, 224], [0.05264, 0.0542, 0.08223, 0.03444, 0.542, 0.9123, 0.8975, 0.9634, 0.932, 0.9856, 0.9946, 0.9936]): _vg.add([_i], _w, 'REPLACE')
_vg = ob_man_wizard.vertex_groups.new(name='shoulder.R')
for _i, _w in zip([15, 16, 20, 33, 34, 35, 36, 117, 118, 119, 120, 122, 123, 332, 335], [0.002314, 0.0, 1.0, 1.0, 1.0, 1.0, 1.0, 0.0, 0.0, 0.08096, 0.0, 0.9961, 0.05723, 1.0, 0.0]): _vg.add([_i], _w, 'REPLACE')
_vg = ob_man_wizard.vertex_groups.new(name='upper_arm.R')
_vg.add([29, 30, 31, 32, 33, 34, 35, 36], 1.0, 'REPLACE')
_vg = ob_man_wizard.vertex_groups.new(name='forearm.R')
_vg.add([29, 30, 31, 32, 37, 38, 39, 40, 97, 98, 99, 100, 101, 102, 103, 104], 1.0, 'REPLACE')
_vg = ob_man_wizard.vertex_groups.new(name='hand.R')
for _i, _w in zip([69, 71, 73, 74, 87, 90, 91, 92, 95, 96], [0.09691, 0.01519, 0.5188, 0.5831, 0.08071, 0.6131, 0.6282, 0.0802, 0.02444, 0.2111]): _vg.add([_i], _w, 'REPLACE')
_vg = ob_man_wizard.vertex_groups.new(name='palm.01.R')
for _i, _w in zip([53, 59, 60, 63, 64, 67, 68, 70, 71, 72, 78, 80, 81, 82, 87, 88, 89, 92, 93], [0.01227, 0.01183, 0.05635, 0.9128, 0.8517, 0.9455, 0.5535, 0.01802, 0.0542, 0.3269, 0.09503, 0.04669, 0.01842, 0.1888, 0.08449, 0.7948, 0.898, 0.0795, 0.07932]): _vg.add([_i], _w, 'REPLACE')
_vg = ob_man_wizard.vertex_groups.new(name='f_index.01.R')
for _i, _w in zip([42, 44, 53, 54, 59, 60, 64, 67, 68], [0.1117, 0.1092, 0.03196, 0.4738, 0.02827, 0.6757, 0.04328, 0.0009778, 0.4118]): _vg.add([_i], _w, 'REPLACE')
_vg = ob_man_wizard.vertex_groups.new(name='f_index.02.R')
for _i, _w in zip([41, 42, 43, 44, 51, 52, 53, 54, 59, 60, 63], [1.0, 1.0, 1.0, 1.0, 0.01792, 0.01343, 1.0, 0.5032, 1.0, 0.2656, 0.05542]): _vg.add([_i], _w, 'REPLACE')
_vg = ob_man_wizard.vertex_groups.new(name='thumb.01.R')
for _i, _w in zip([73, 74, 75, 76, 77, 78, 79, 80, 81, 82, 87, 88, 89, 90, 91, 92], [0.06291, 0.1736, 0.03925, 0.05993, 0.1554, 0.0005718, 0.5039, 0.4791, 0.8922, 0.7103, 0.6839, 0.0622, 0.02916, 0.06494, 0.2256, 0.7956]): _vg.add([_i], _w, 'REPLACE')
_vg = ob_man_wizard.vertex_groups.new(name='thumb.02.R')
for _i, _w in zip([74, 75, 76, 77, 78, 79, 80, 81, 82, 87, 88], [0.001409, 0.9469, 0.9144, 0.804, 0.8705, 0.4897, 0.4683, 0.0583, 0.08796, 0.1337, 0.07674]): _vg.add([_i], _w, 'REPLACE')
_vg = ob_man_wizard.vertex_groups.new(name='palm.02.R')
for _i, _w in zip([64, 69, 70, 71, 72, 83, 85, 88, 89, 93, 94, 95, 96], [0.04357, 0.0009564, 0.0528, 0.1273, 0.4742, 0.01973, 0.01491, 0.04556, 0.05022, 0.878, 0.8592, 0.1023, 0.02528]): _vg.add([_i], _w, 'REPLACE')
_vg = ob_man_wizard.vertex_groups.new(name='f_middle.01.R')
for _i, _w in zip([61, 64, 65, 66, 69, 70, 71, 72, 83, 85, 86], [0.01435, 0.007148, 0.001648, 0.02203, 0.04678, 0.8094, 0.3184, 0.1211, 0.0803, 0.8861, 0.8609]): _vg.add([_i], _w, 'REPLACE')
_vg = ob_man_wizard.vertex_groups.new(name='f_middle.02.R')
for _i, _w in zip([51, 52, 57, 58, 61, 62, 65, 66, 70, 85, 86], [0.9982, 0.9979, 0.9933, 0.9968, 0.9716, 0.9713, 0.9725, 0.9592, 0.05759, 0.03062, 0.02487]): _vg.add([_i], _w, 'REPLACE')
_vg = ob_man_wizard.vertex_groups.new(name='palm.03.R')
for _i, _w in zip([69, 71, 73, 74, 83, 84, 90, 91, 94, 95, 96], [0.7328, 0.1973, 0.3329, 0.148, 0.0615, 0.8153, 0.2532, 0.07147, 0.0789, 0.8256, 0.6839]): _vg.add([_i], _w, 'REPLACE')
_vg = ob_man_wizard.vertex_groups.new(name='f_ring.01.R')
for _i, _w in zip([48, 50, 55, 56, 71, 83, 84, 86], [0.06311, 0.07148, 0.07625, 0.4363, 0.1929, 0.759, 0.09865, 0.05668]): _vg.add([_i], _w, 'REPLACE')
_vg = ob_man_wizard.vertex_groups.new(name='f_ring.02.R')
for _i, _w in zip([45, 46, 47, 48, 49, 50, 55, 56, 69, 71, 83, 84], [0.9936, 0.9946, 0.9856, 0.932, 0.9634, 0.8975, 0.9123, 0.542, 0.03444, 0.08223, 0.0542, 0.05264]): _vg.add([_i], _w, 'REPLACE')
_vg = ob_man_wizard.vertex_groups.new(name='thigh.L')
for _i, _w in zip([0, 1, 2, 3, 4, 5, 113, 114, 115, 116, 229, 230, 231, 235, 236, 237, 238, 239, 243, 244, 245, 246, 247, 251, 252, 253, 254, 255, 259, 260], [0.9454, 1.0, 0.9955, 1.0, 0.9456, 1.0, 0.9943, 0.596, 1.0, 1.0, 1.0, 1.0, 1.0, 0.3626, 0.2204, 1.0, 1.0, 1.0, 0.6804, 0.6592, 1.0, 1.0, 1.0, 0.5399, 1.0, 1.0, 1.0, 1.0, 0.6203, 1.0]): _vg.add([_i], _w, 'REPLACE')
_vg = ob_man_wizard.vertex_groups.new(name='shin.L')
for _i, _w in zip([0, 2, 4, 105, 106, 110, 111, 112, 113, 115, 145, 147], [1.0, 1.0, 1.0, 1.0, 1.0, 1.0, 1.0, 1.0, 1.0, 1.0, 0.04064, 0.0]): _vg.add([_i], _w, 'REPLACE')
_vg = ob_man_wizard.vertex_groups.new(name='foot.L')
for _i, _w in zip([138, 139, 140, 143, 145, 146, 147, 150, 151, 152], [0.03899, 0.02417, 0.09777, 0.01908, 0.7567, 0.1037, 0.07085, 0.01474, 0.7791, 0.1104]): _vg.add([_i], _w, 'REPLACE')
_vg = ob_man_wizard.vertex_groups.new(name='toe.L')
for _i, _w in zip([135, 137, 138, 139, 145, 146, 151, 152], [0.9299, 0.9476, 0.9328, 0.9346, 0.04362, 0.04449, 0.03365, 0.04643]): _vg.add([_i], _w, 'REPLACE')
_vg = ob_man_wizard.vertex_groups.new(name='heel.L')
for _i, _w in zip([140, 143, 145, 146, 147, 150, 151, 152], [0.8334, 0.8002, 0.06758, 0.0555, 0.8036, 0.2701, 0.0554, 0.002945]): _vg.add([_i], _w, 'REPLACE')
_vg = ob_man_wizard.vertex_groups.new(name='heel.02.L')
for _i, _w in zip([135, 137, 140, 143, 145, 146, 147, 150, 151, 152], [0.04848, 0.03087, 0.06169, 0.1582, 0.1289, 0.7936, 0.1207, 0.6902, 0.1237, 0.8149]): _vg.add([_i], _w, 'REPLACE')
_vg = ob_man_wizard.vertex_groups.new(name='thigh.R')
for _i, _w in zip([6, 7, 8, 9, 10, 11, 113, 114, 115, 116, 232, 233, 234, 235, 236, 240, 241, 242, 243, 244, 248, 249, 250, 251, 252, 256, 257, 258, 259, 260], [1.0, 1.0, 0.9951, 1.0, 1.0, 1.0, 1.0, 1.0, 1.0, 1.0, 1.0, 1.0, 1.0, 0.8371, 0.2066, 0.8355, 1.0, 1.0, 1.0, 0.2066, 1.0, 1.0, 1.0, 1.0, 1.0, 0.8922, 1.0, 1.0, 0.9788, 1.0]): _vg.add([_i], _w, 'REPLACE')
_vg = ob_man_wizard.vertex_groups.new(name='shin.R')
for _i, _w in zip([6, 8, 10, 105, 106, 107, 108, 109, 113, 115, 131, 132, 133, 134, 137], [0.952, 1.0, 1.0, 1.0, 1.0, 1.0, 1.0, 1.0, 1.0, 1.0, 0.573, 0.02447, 0.1232, 1.0, 0.004625]): _vg.add([_i], _w, 'REPLACE')
_vg = ob_man_wizard.vertex_groups.new(name='foot.R')
for _i, _w in zip([121, 124, 125, 126, 127, 128, 129, 130, 131, 132], [0.1121, 0.7704, 0.01579, 0.07299, 0.1035, 0.7652, 0.01627, 0.09522, 0.02138, 0.04269]): _vg.add([_i], _w, 'REPLACE')
_vg = ob_man_wizard.vertex_groups.new(name='toe.R')
for _i, _w in zip([121, 124, 127, 128, 131, 132, 133, 134], [0.04911, 0.03722, 0.0434, 0.04031, 0.9379, 0.9291, 0.9446, 0.9333]): _vg.add([_i], _w, 'REPLACE')
_vg = ob_man_wizard.vertex_groups.new(name='heel.R')
for _i, _w in zip([121, 124, 125, 126, 127, 128, 129, 130], [0.004631, 0.05733, 0.2688, 0.7959, 0.05499, 0.06543, 0.8066, 0.8395]): _vg.add([_i], _w, 'REPLACE')
_vg = ob_man_wizard.vertex_groups.new(name='heel.02.R')
for _i, _w in zip([121, 124, 125, 126, 127, 128, 129, 130, 133, 134], [0.811, 0.1287, 0.6908, 0.126, 0.7948, 0.1242, 0.1535, 0.05856, 0.03459, 0.04407]): _vg.add([_i], _w, 'REPLACE')
_m = ob_man_wizard.modifiers.new('Armature', 'ARMATURE')
_m.object = ob_metarig_man1
_m.use_deform_preserve_volume = True

# ---- collection membership
col_collection_1.objects.link(ob_metarig_man1)
col_collection_1.objects.link(ob_man_wizard)

# ---- scene / render settings (as saved in the file)
scene.frame_start = 1; scene.frame_end = 250; scene.frame_set(1)
scene.render.engine = 'CYCLES'
scene.render.resolution_percentage = 50
scene.render.dither_intensity = 0.0
scene.cycles.use_denoising = False
scene.cycles.samples = 128
scene.cycles.sampling_pattern = 'TABULATED_SOBOL'
scene.cycles.light_sampling_threshold = 0.0
scene.cycles.use_adaptive_sampling = False
scene.cycles.use_light_tree = False
scene.cycles.blur_glossy = 0.0
scene.cycles.sample_clamp_indirect = 0.0
scene.view_settings.view_transform = 'Standard'
bpy.context.view_layer.update()

# ---- added for rendering (the .blend has no active camera): camera
cam_auto = bpy.data.cameras.new('AutoCamera')
cam_auto.lens = 50.0
cam_auto.sensor_width = 36.0
cam_auto.clip_end = 1000.0
ob_auto_camera = bpy.data.objects.new('AutoCamera', cam_auto)
scene.collection.objects.link(ob_auto_camera)
ob_auto_camera.location = (1.72132, -2.07683, 2.25959)
ob_auto_camera.rotation_euler = (1.09748, -7.21219e-08, 0.694738)
scene.camera = ob_auto_camera
bpy.context.view_layer.update()
